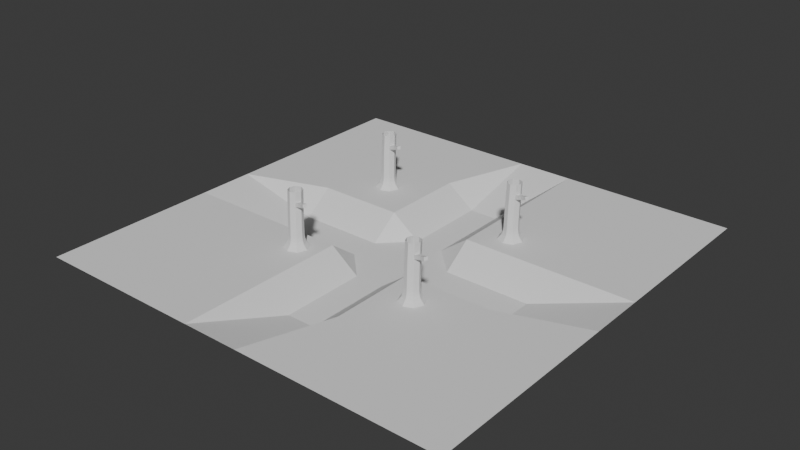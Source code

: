 # Source: terrain.blend  (saved by Blender 5.1.30; exported with 4.5.12 LTS)
import bpy
from mathutils import Matrix  # noqa: F401  (used for matrix-valued properties, if any)

bpy.ops.wm.read_factory_settings(use_empty=True)
scene = bpy.context.scene
scene.name = 'Scene'

# ---- collections
col_collection = bpy.data.collections.new('Collection'); scene.collection.children.link(col_collection)

# ---- world
world_world = bpy.data.worlds.new('World'); scene.world = world_world
world_world.use_nodes = True; world_world.node_tree.nodes.clear()
_N = world_world.node_tree.nodes; _L = world_world.node_tree.links
n0 = _N.new('ShaderNodeOutputWorld'); n0.name = 'World Output'; n0.location = (200, 100)
n1 = _N.new('ShaderNodeBackground'); n1.name = 'Background'; n1.location = (-200, 100)
n1.inputs[0].default_value = (0.05088, 0.05088, 0.05088, 1.0)
_L.new(n1.outputs[0], n0.inputs[0])
n0.is_active_output = True
world_world.color = (0.05088, 0.05088, 0.05088)
world_world.sun_shadow_jitter_overblur = 0.0

# ---- meshes
me_plane = bpy.data.meshes.new('Plane')
me_plane.from_pydata([(-10.0, -10.0, 0.0), (10.0, -10.0, 0.0), (-10.0, 10.0, 0.0), (10.0, 10.0, 0.0), (-6.0, -10.0, 0.0), (-2.0, -10.0, 0.0), (2.0, -10.0, 0.0), (6.0, -10.0, 0.0), (6.0, 10.0, 0.0), (2.0, 10.0, 0.0), (-2.0, 10.0, 0.0), (-6.0, 10.0, 0.0), (-10.0, 6.0, 0.0), (-10.0, 2.0, 0.0), (-10.0, -2.0, 0.0), (-10.0, -6.0, 0.0), (10.0, -6.0, 0.0), (10.0, -2.0, 0.0), (10.0, 2.0, 0.0), (10.0, 6.0, 0.0), (-6.0, -6.0, 0.0), (-6.0, -2.0, 0.0), (-6.0, 2.0, 0.0), (-6.0, 6.0, 0.0), (-2.0, -6.0, 0.0), (-2.0, -2.0, 0.0), (-2.0, 2.0, 0.0), (-2.0, 6.0, 0.0), (2.0, -6.0, 0.0), (2.0, -2.0, 0.0), (2.0, 2.0, 0.0), (2.0, 6.0, 0.0), (6.0, -6.0, 0.0), (6.0, -2.0, 0.0), (6.0, 2.0, 0.0), (6.0, 6.0, 0.0), (-10.0, 0.6667, 0.0), (-10.0, -0.6667, 0.0), (10.0, -0.6667, 0.0), (10.0, 0.6667, 0.0), (-6.0, -0.6667, -1.0), (-6.0, 0.6667, -1.0), (-2.0, -0.6667, -1.0), (-2.0, 0.6667, -1.0), (2.0, -0.6667, -1.0), (2.0, 0.6667, -1.0), (6.0, -0.6667, -1.0), (6.0, 0.6667, -1.0), (-0.6667, -10.0, 0.0), (0.6667, -10.0, 0.0), (0.6667, 10.0, 0.0), (-0.6667, 10.0, 0.0), (0.6667, -6.0, -1.0), (-0.6667, -6.0, -1.0), (0.6667, -2.0, -1.0), (-0.6667, -2.0, -1.0), (0.6667, 2.0, -1.0), (-0.6667, 2.0, -1.0), (0.6667, 6.0, -1.0), (-0.6667, 6.0, -1.0), (1.333, -1.333, -1.0), (-1.333, -1.333, -1.0), (1.333, 1.333, -1.0), (-1.333, 1.333, -1.0)], [], [(35, 19, 3, 8), (12, 23, 11, 2), (23, 27, 10, 11), (58, 31, 9, 50), (31, 35, 8, 9), (6, 7, 32, 28), (28, 32, 33, 29), (45, 47, 34, 30), (30, 34, 35, 31), (49, 6, 28, 52), (52, 28, 29, 54), (62, 30, 56), (56, 30, 31, 58), (4, 5, 24, 20), (20, 24, 25, 21), (41, 43, 26, 22), (22, 26, 27, 23), (0, 4, 20, 15), (15, 20, 21, 14), (36, 41, 22, 13), (13, 22, 23, 12), (7, 1, 16, 32), (32, 16, 17, 33), (47, 39, 18, 34), (34, 18, 19, 35), (33, 17, 38, 46), (46, 38, 39, 47), (14, 21, 40, 37), (37, 40, 41, 36), (21, 25, 42, 40), (40, 42, 43, 41), (54, 29, 60), (60, 44, 45, 62), (29, 33, 46, 44), (44, 46, 47, 45), (42, 61, 63, 43), (61, 60, 62, 63), (25, 61, 42), (55, 54, 60, 61), (26, 57, 59, 27), (57, 56, 58, 59), (43, 63, 26), (63, 62, 56, 57), (24, 53, 55, 25), (53, 52, 54, 55), (5, 48, 53, 24), (48, 49, 52, 53), (27, 59, 51, 10), (59, 58, 50, 51), (30, 62, 45), (60, 29, 44), (61, 25, 55), (26, 63, 57)])
_uv = me_plane.uv_layers.new(name='UVMap')
_uv.uv.foreach_set('vector', [0.8, 0.8, 1.0, 0.8, 1.0, 1.0, 0.8, 1.0, 0.0, 0.8, 0.2, 0.8, 0.2, 1.0, 0.0, 1.0, 0.2, 0.8, 0.4, 0.8, 0.4, 1.0, 0.2, 1.0, 0.5333, 0.8, 0.6, 0.8, 0.6, 1.0, 0.5333, 1.0, 0.6, 0.8, 0.8, 0.8, 0.8, 1.0, 0.6, 1.0, 0.6, 0.0, 0.8, 0.0, 0.8, 0.2, 0.6, 0.2, 0.6, 0.2, 0.8, 0.2, 0.8, 0.4, 0.6, 0.4, 0.6, 0.5333, 0.8, 0.5333, 0.8, 0.6, 0.6, 0.6, 0.6, 0.6, 0.8, 0.6, 0.8, 0.8, 0.6, 0.8, 0.5333, 0.0, 0.6, 0.0, 0.6, 0.2, 0.5333, 0.2, 0.5333, 0.2, 0.6, 0.2, 0.6, 0.4, 0.5333, 0.4, 0.5333, 0.5333, 0.6, 0.6, 0.5333, 0.6, 0.5333, 0.6, 0.6, 0.6, 0.6, 0.8, 0.5333, 0.8, 0.2, 0.0, 0.4, 0.0, 0.4, 0.2, 0.2, 0.2, 0.2, 0.2, 0.4, 0.2, 0.4, 0.4, 0.2, 0.4, 0.2, 0.5333, 0.4, 0.5333, 0.4, 0.6, 0.2, 0.6, 0.2, 0.6, 0.4, 0.6, 0.4, 0.8, 0.2, 0.8, 0.0, 0.0, 0.2, 0.0, 0.2, 0.2, 0.0, 0.2, 0.0, 0.2, 0.2, 0.2, 0.2, 0.4, 0.0, 0.4, 0.0, 0.5333, 0.2, 0.5333, 0.2, 0.6, 0.0, 0.6, 0.0, 0.6, 0.2, 0.6, 0.2, 0.8, 0.0, 0.8, 0.8, 0.0, 1.0, 0.0, 1.0, 0.2, 0.8, 0.2, 0.8, 0.2, 1.0, 0.2, 1.0, 0.4, 0.8, 0.4, 0.8, 0.5333, 1.0, 0.5333, 1.0, 0.6, 0.8, 0.6, 0.8, 0.6, 1.0, 0.6, 1.0, 0.8, 0.8, 0.8, 0.8, 0.4, 1.0, 0.4, 1.0, 0.4667, 0.8, 0.4667, 0.8, 0.4667, 1.0, 0.4667, 1.0, 0.5333, 0.8, 0.5333, 0.0, 0.4, 0.2, 0.4, 0.2, 0.4667, 0.0, 0.4667, 0.0, 0.4667, 0.2, 0.4667, 0.2, 0.5333, 0.0, 0.5333, 0.2, 0.4, 0.4, 0.4, 0.4, 0.4667, 0.2, 0.4667, 0.2, 0.4667, 0.4, 0.4667, 0.4, 0.5333, 0.2, 0.5333, 0.5333, 0.4, 0.6, 0.4, 0.5333, 0.4667, 0.5333, 0.4667, 0.6, 0.4667, 0.6, 0.5333, 0.5333, 0.5333, 0.6, 0.4, 0.8, 0.4, 0.8, 0.4667, 0.6, 0.4667, 0.6, 0.4667, 0.8, 0.4667, 0.8, 0.5333, 0.6, 0.5333, 0.4, 0.4667, 0.4667, 0.4667, 0.4667, 0.5333, 0.4, 0.5333, 0.4667, 0.4667, 0.5333, 0.4667, 0.5333, 0.5333, 0.4667, 0.5333, 0.4, 0.4, 0.4667, 0.4667, 0.4, 0.4667, 0.4667, 0.4, 0.5333, 0.4, 0.5333, 0.4667, 0.4667, 0.4667, 0.4, 0.6, 0.4667, 0.6, 0.4667, 0.8, 0.4, 0.8, 0.4667, 0.6, 0.5333, 0.6, 0.5333, 0.8, 0.4667, 0.8, 0.4, 0.5333, 0.4667, 0.5333, 0.4, 0.6, 0.4667, 0.5333, 0.5333, 0.5333, 0.5333, 0.6, 0.4667, 0.6, 0.4, 0.2, 0.4667, 0.2, 0.4667, 0.4, 0.4, 0.4, 0.4667, 0.2, 0.5333, 0.2, 0.5333, 0.4, 0.4667, 0.4, 0.4, 0.0, 0.4667, 0.0, 0.4667, 0.2, 0.4, 0.2, 0.4667, 0.0, 0.5333, 0.0, 0.5333, 0.2, 0.4667, 0.2, 0.4, 0.8, 0.4667, 0.8, 0.4667, 1.0, 0.4, 1.0, 0.4667, 0.8, 0.5333, 0.8, 0.5333, 1.0, 0.4667, 1.0, 0.6, 0.6, 0.5333, 0.5333, 0.6, 0.5333, 0.5333, 0.4667, 0.6, 0.4, 0.6, 0.4667, 0.4667, 0.4667, 0.4, 0.4, 0.4667, 0.4, 0.4, 0.6, 0.4667, 0.5333, 0.4667, 0.6])
me_plane.update()
me_cylinder = bpy.data.meshes.new('Cylinder')
me_cylinder.from_pydata([(0.0, 0.0, -5.901), (0.0, 2.0, -4.179), (4.173, 0.0, -4.173), (2.955, 2.0, -2.955), (5.901, 0.0, 0.0), (4.179, 2.0, 0.0), (4.173, 0.0, 4.173), (2.955, 2.0, 2.955), (0.0, 0.0, 5.901), (0.0, 2.0, 4.179), (-4.173, 0.0, 4.173), (-2.955, 2.0, 2.955), (-5.901, 0.0, 0.0), (-4.179, 2.0, 0.0), (-4.173, 0.0, -4.173), (-2.955, 2.0, -2.955), (0.0, 5.19, -3.378), (2.388, 5.19, -2.388), (3.378, 5.19, 0.0), (2.388, 5.19, 2.388), (0.0, 5.19, 3.378), (-2.388, 5.19, 2.388), (-3.378, 5.19, 0.0), (-2.388, 5.19, -2.388), (2.543, 3.595, 2.543), (0.0, 3.595, 3.597), (-3.597, 3.595, 0.0), (-2.543, 3.595, -2.543), (2.543, 3.595, -2.543), (3.597, 3.595, 0.0), (-2.543, 3.595, 2.543), (0.0, 3.595, -3.597), (0.07352, 10.0, -3.308), (2.412, 10.0, -2.339), (3.381, 10.0, 1e-06), (2.412, 10.0, 2.339), (0.07352, 10.0, 3.308), (-2.265, 10.0, 2.339), (-3.234, 10.0, 1e-06), (-2.265, 10.0, -2.339), (0.1448, 14.49, -3.308), (2.484, 14.49, -2.339), (3.453, 14.49, 1e-06), (2.484, 14.49, 2.339), (0.1448, 14.49, 3.308), (-2.194, 14.49, 2.339), (-3.163, 14.49, 1e-06), (-2.194, 14.49, -2.339), (0.302, 19.99, -3.268), (2.613, 19.99, -2.311), (3.563, 19.68, 2e-06), (2.605, 19.68, 2.312), (0.302, 19.99, 3.268), (-2.009, 19.99, 2.311), (-2.966, 19.99, 2e-06), (-2.009, 19.99, -2.311), (0.3893, 21.65, -3.268), (2.7, 21.65, -2.311), (3.654, 21.64, 2e-06), (2.699, 21.7, 2.311), (0.3893, 21.65, 3.268), (-1.921, 21.65, 2.311), (-2.878, 21.65, 2e-06), (-1.921, 21.65, -2.311), (0.5639, 26.37, -3.268), (2.875, 26.37, -2.311), (3.832, 26.37, 3e-06), (2.875, 26.37, 2.311), (0.5639, 26.37, 3.268), (-1.747, 26.37, 2.311), (-2.704, 26.37, 3e-06), (-1.747, 26.37, -2.311), (4.584, 20.47, 2.718), (5.29, 20.4, 0.9474), (4.242, 22.08, 2.492), (4.872, 22.02, 0.9121), (6.348, 20.97, 3.158), (6.948, 20.85, 1.69), (5.982, 22.53, 3.029), (6.551, 22.47, 1.601), (9.004, 22.13, 4.408), (9.607, 22.07, 2.895), (8.718, 23.58, 4.144), (9.341, 23.52, 2.582)], [], [(0, 1, 3, 2), (2, 3, 5, 4), (4, 5, 7, 6), (6, 7, 9, 8), (8, 9, 11, 10), (10, 11, 13, 12), (25, 24, 19, 20), (12, 13, 15, 14), (14, 15, 1, 0), (27, 26, 22, 23), (29, 28, 17, 18), (30, 25, 20, 21), (31, 27, 23, 16), (28, 31, 16, 17), (24, 29, 18, 19), (26, 30, 21, 22), (13, 11, 30, 26), (7, 5, 29, 24), (3, 1, 31, 28), (1, 15, 27, 31), (11, 9, 25, 30), (5, 3, 28, 29), (15, 13, 26, 27), (9, 7, 24, 25), (23, 22, 38, 39), (21, 20, 36, 37), (19, 18, 34, 35), (17, 16, 32, 33), (16, 23, 39, 32), (22, 21, 37, 38), (20, 19, 35, 36), (18, 17, 33, 34), (32, 39, 47, 40), (38, 37, 45, 46), (36, 35, 43, 44), (34, 33, 41, 42), (39, 38, 46, 47), (37, 36, 44, 45), (35, 34, 42, 43), (33, 32, 40, 41), (45, 44, 52, 53), (43, 42, 50, 51), (41, 40, 48, 49), (40, 47, 55, 48), (46, 45, 53, 54), (44, 43, 51, 52), (42, 41, 49, 50), (47, 46, 54, 55), (49, 48, 56, 57), (48, 55, 63, 56), (54, 53, 61, 62), (52, 51, 59, 60), (50, 49, 57, 58), (55, 54, 62, 63), (53, 52, 60, 61), (50, 58, 75, 73), (63, 62, 70, 71), (61, 60, 68, 69), (59, 58, 66, 67), (57, 56, 64, 65), (56, 63, 71, 64), (62, 61, 69, 70), (60, 59, 67, 68), (58, 57, 65, 66), (73, 75, 79, 77), (58, 59, 74, 75), (59, 51, 72, 74), (51, 50, 73, 72), (78, 76, 80, 82), (75, 74, 78, 79), (74, 72, 76, 78), (72, 73, 77, 76), (80, 81, 83, 82), (76, 77, 81, 80), (77, 79, 83, 81), (79, 78, 82, 83)])
me_cylinder.polygons.foreach_set('use_smooth', [True] * 76)
_k = set([(0, 1), (1, 3), (1, 15), (1, 31), (2, 3), (3, 5), (3, 28), (4, 5), (5, 7), (5, 29), (6, 7), (7, 9), (7, 24), (8, 9), (9, 11), (9, 25), (10, 11), (11, 13), (11, 30), (12, 13), (13, 15), (13, 26), (14, 15), (15, 27), (16, 17), (16, 23), (16, 31), (16, 32), (17, 18), (17, 28), (17, 33), (18, 19), (18, 29), (18, 34), (19, 20), (19, 24), (19, 35), (20, 21), (20, 25), (20, 36), (21, 22), (21, 30), (21, 37), (22, 23), (22, 26), (22, 38), (23, 27), (23, 39), (24, 25), (24, 29), (25, 30), (26, 27), (26, 30), (27, 31), (28, 29), (28, 31), (32, 40), (33, 41), (34, 42), (35, 43), (36, 44), (37, 45), (38, 46), (39, 47), (40, 48), (41, 49), (42, 50), (43, 51), (44, 52), (45, 46), (45, 53), (46, 47), (46, 54), (47, 55), (48, 49), (48, 56), (49, 50), (49, 57), (50, 51), (50, 58), (50, 73), (51, 52), (51, 59), (51, 72), (52, 60), (53, 54), (53, 61), (54, 55), (54, 62), (55, 63), (56, 64), (57, 65), (58, 59), (58, 66), (58, 75), (59, 67), (59, 74), (60, 68), (61, 62), (61, 69), (62, 63), (62, 70), (63, 71), (72, 73), (72, 74), (72, 76), (73, 75), (73, 77), (74, 78), (75, 79), (76, 77), (76, 78), (76, 80), (77, 79), (77, 81), (78, 79), (78, 82), (79, 83), (80, 81), (80, 82), (81, 83), (82, 83)])
me_cylinder.attributes.new('sharp_edge', 'BOOLEAN', 'EDGE').data.foreach_set('value', [ (min(e.vertices), max(e.vertices)) in _k for e in me_cylinder.edges])
_uv = me_cylinder.uv_layers.new(name='UVMap')
_uv.uv.foreach_set('vector', [1.0, 0.5, 1.0, 1.0, 0.875, 1.0, 0.875, 0.5, 0.875, 0.5, 0.875, 1.0, 0.75, 1.0, 0.75, 0.5, 0.75, 0.5, 0.75, 1.0, 0.625, 1.0, 0.625, 0.5, 0.625, 0.5, 0.625, 1.0, 0.5, 1.0, 0.5, 0.5, 0.5, 0.5, 0.5, 1.0, 0.375, 1.0, 0.375, 0.5, 0.375, 0.5, 0.375, 1.0, 0.25, 1.0, 0.25, 0.5, 0.5, 1.0, 0.625, 1.0, 0.625, 1.0, 0.5, 1.0, 0.25, 0.5, 0.25, 1.0, 0.125, 1.0, 0.125, 0.5, 0.125, 0.5, 0.125, 1.0, 0.0, 1.0, 0.0, 0.5, 0.125, 1.0, 0.25, 1.0, 0.25, 1.0, 0.125, 1.0, 0.75, 1.0, 0.875, 1.0, 0.875, 1.0, 0.75, 1.0, 0.375, 1.0, 0.5, 1.0, 0.5, 1.0, 0.375, 1.0, 0.0, 1.0, 0.125, 1.0, 0.125, 1.0, 0.0, 1.0, 0.875, 1.0, 1.0, 1.0, 1.0, 1.0, 0.875, 1.0, 0.625, 1.0, 0.75, 1.0, 0.75, 1.0, 0.625, 1.0, 0.25, 1.0, 0.375, 1.0, 0.375, 1.0, 0.25, 1.0, 0.25, 1.0, 0.375, 1.0, 0.375, 1.0, 0.25, 1.0, 0.625, 1.0, 0.75, 1.0, 0.75, 1.0, 0.625, 1.0, 0.875, 1.0, 1.0, 1.0, 1.0, 1.0, 0.875, 1.0, 0.0, 1.0, 0.125, 1.0, 0.125, 1.0, 0.0, 1.0, 0.375, 1.0, 0.5, 1.0, 0.5, 1.0, 0.375, 1.0, 0.75, 1.0, 0.875, 1.0, 0.875, 1.0, 0.75, 1.0, 0.125, 1.0, 0.25, 1.0, 0.25, 1.0, 0.125, 1.0, 0.5, 1.0, 0.625, 1.0, 0.625, 1.0, 0.5, 1.0, 0.125, 1.0, 0.25, 1.0, 0.25, 1.0, 0.125, 1.0, 0.375, 1.0, 0.5, 1.0, 0.5, 1.0, 0.375, 1.0, 0.625, 1.0, 0.75, 1.0, 0.75, 1.0, 0.625, 1.0, 0.875, 1.0, 1.0, 1.0, 1.0, 1.0, 0.875, 1.0, 0.0, 1.0, 0.125, 1.0, 0.125, 1.0, 0.0, 1.0, 0.25, 1.0, 0.375, 1.0, 0.375, 1.0, 0.25, 1.0, 0.5, 1.0, 0.625, 1.0, 0.625, 1.0, 0.5, 1.0, 0.75, 1.0, 0.875, 1.0, 0.875, 1.0, 0.75, 1.0, 0.0, 1.0, 0.125, 1.0, 0.125, 1.0, 0.0, 1.0, 0.25, 1.0, 0.375, 1.0, 0.375, 1.0, 0.25, 1.0, 0.5, 1.0, 0.625, 1.0, 0.625, 1.0, 0.5, 1.0, 0.75, 1.0, 0.875, 1.0, 0.875, 1.0, 0.75, 1.0, 0.125, 1.0, 0.25, 1.0, 0.25, 1.0, 0.125, 1.0, 0.375, 1.0, 0.5, 1.0, 0.5, 1.0, 0.375, 1.0, 0.625, 1.0, 0.75, 1.0, 0.75, 1.0, 0.625, 1.0, 0.875, 1.0, 1.0, 1.0, 1.0, 1.0, 0.875, 1.0, 0.375, 1.0, 0.5, 1.0, 0.5, 1.0, 0.375, 1.0, 0.625, 1.0, 0.75, 1.0, 0.75, 1.0, 0.625, 1.0, 0.875, 1.0, 1.0, 1.0, 1.0, 1.0, 0.875, 1.0, 0.0, 1.0, 0.125, 1.0, 0.125, 1.0, 0.0, 1.0, 0.25, 1.0, 0.375, 1.0, 0.375, 1.0, 0.25, 1.0, 0.5, 1.0, 0.625, 1.0, 0.625, 1.0, 0.5, 1.0, 0.75, 1.0, 0.875, 1.0, 0.875, 1.0, 0.75, 1.0, 0.125, 1.0, 0.25, 1.0, 0.25, 1.0, 0.125, 1.0, 0.875, 1.0, 1.0, 1.0, 1.0, 1.0, 0.875, 1.0, 0.0, 1.0, 0.125, 1.0, 0.125, 1.0, 0.0, 1.0, 0.25, 1.0, 0.375, 1.0, 0.375, 1.0, 0.25, 1.0, 0.5, 1.0, 0.625, 1.0, 0.625, 1.0, 0.5, 1.0, 0.75, 1.0, 0.875, 1.0, 0.875, 1.0, 0.75, 1.0, 0.125, 1.0, 0.25, 1.0, 0.25, 1.0, 0.125, 1.0, 0.375, 1.0, 0.5, 1.0, 0.5, 1.0, 0.375, 1.0, 0.75, 1.0, 0.75, 1.0, 0.741, 1.0, 0.75, 1.0, 0.125, 1.0, 0.25, 1.0, 0.25, 1.0, 0.125, 1.0, 0.375, 1.0, 0.5, 1.0, 0.5, 1.0, 0.375, 1.0, 0.625, 1.0, 0.75, 1.0, 0.75, 1.0, 0.625, 1.0, 0.875, 1.0, 1.0, 1.0, 1.0, 1.0, 0.875, 1.0, 0.0, 1.0, 0.125, 1.0, 0.125, 1.0, 0.0, 1.0, 0.25, 1.0, 0.375, 1.0, 0.375, 1.0, 0.25, 1.0, 0.5, 1.0, 0.625, 1.0, 0.625, 1.0, 0.5, 1.0, 0.75, 1.0, 0.875, 1.0, 0.875, 1.0, 0.75, 1.0, 0.75, 1.0, 0.741, 1.0, 0.7374, 1.0, 0.75, 1.0, 0.75, 1.0, 0.625, 1.0, 0.6369, 1.0, 0.741, 1.0, 0.625, 1.0, 0.625, 1.0, 0.6408, 1.0, 0.6369, 1.0, 0.625, 1.0, 0.75, 1.0, 0.75, 1.0, 0.6408, 1.0, 0.646, 1.0, 0.6506, 1.0, 0.625, 1.0, 0.6358, 1.0, 0.741, 1.0, 0.6369, 1.0, 0.646, 1.0, 0.7374, 1.0, 0.6369, 1.0, 0.6408, 1.0, 0.6506, 1.0, 0.646, 1.0, 0.6408, 1.0, 0.75, 1.0, 0.75, 1.0, 0.6506, 1.0, 0.625, 1.0, 0.75, 1.0, 0.75, 1.0, 0.6358, 1.0, 0.6506, 1.0, 0.75, 1.0, 0.75, 1.0, 0.625, 1.0, 0.75, 1.0, 0.7374, 1.0, 0.75, 1.0, 0.75, 1.0, 0.7374, 1.0, 0.646, 1.0, 0.6358, 1.0, 0.75, 1.0])
me_cylinder.update()
me_cylinder.normals_split_custom_set([tuple(v) for v in zip(*[iter([0.2994, 0.6227, -0.7229, 0.2994, 0.6227, -0.7229, 0.2994, 0.6227, -0.7229, 0.2994, 0.6227, -0.7229, 0.7229, 0.6227, -0.2994, 0.7229, 0.6227, -0.2994, 0.7229, 0.6227, -0.2994, 0.7229, 0.6227, -0.2994, 0.7229, 0.6227, 0.2994, 0.7229, 0.6227, 0.2994, 0.7229, 0.6227, 0.2994, 0.7229, 0.6227, 0.2994, 0.2994, 0.6227, 0.7229, 0.2994, 0.6227, 0.7229, 0.2994, 0.6227, 0.7229, 0.2994, 0.6227, 0.7229, -0.2994, 0.6227, 0.7229, -0.2994, 0.6227, 0.7229, -0.2994, 0.6227, 0.7229, -0.2994, 0.6227, 0.7229, -0.7229, 0.6227, 0.2994, -0.7229, 0.6227, 0.2994, -0.7229, 0.6227, 0.2994, -0.7229, 0.6227, 0.2994, 0.3796, 0.1258, 0.9165, 0.3796, 0.1258, 0.9165, 0.3796, 0.1258, 0.9165, 0.3796, 0.1258, 0.9165, -0.7229, 0.6227, -0.2994, -0.7229, 0.6227, -0.2994, -0.7229, 0.6227, -0.2994, -0.7229, 0.6227, -0.2994, -0.2994, 0.6227, -0.7229, -0.2994, 0.6227, -0.7229, -0.2994, 0.6227, -0.7229, -0.2994, 0.6227, -0.7229, -0.9165, 0.1258, -0.3796, -0.9165, 0.1258, -0.3796, -0.9165, 0.1258, -0.3796, -0.9165, 0.1258, -0.3796, 0.9165, 0.1258, -0.3796, 0.9165, 0.1258, -0.3796, 0.9165, 0.1258, -0.3796, 0.9165, 0.1258, -0.3796, -0.3796, 0.1258, 0.9165, -0.3796, 0.1258, 0.9165, -0.3796, 0.1258, 0.9165, -0.3796, 0.1258, 0.9165, -0.3796, 0.1258, -0.9165, -0.3796, 0.1258, -0.9165, -0.3796, 0.1258, -0.9165, -0.3796, 0.1258, -0.9165, 0.3796, 0.1258, -0.9165, 0.3796, 0.1258, -0.9165, 0.3796, 0.1258, -0.9165, 0.3796, 0.1258, -0.9165, 0.9165, 0.1258, 0.3796, 0.9165, 0.1258, 0.3796, 0.9165, 0.1258, 0.3796, 0.9165, 0.1258, 0.3796, -0.9165, 0.1258, 0.3796, -0.9165, 0.1258, 0.3796, -0.9165, 0.1258, 0.3796, -0.9165, 0.1258, 0.3796, -0.8755, 0.3195, 0.3626, -0.8755, 0.3195, 0.3626, -0.8755, 0.3195, 0.3626, -0.8755, 0.3195, 0.3626, 0.8755, 0.3195, 0.3626, 0.8755, 0.3195, 0.3626, 0.8755, 0.3195, 0.3626, 0.8755, 0.3195, 0.3626, 0.3626, 0.3195, -0.8755, 0.3626, 0.3195, -0.8755, 0.3626, 0.3195, -0.8755, 0.3626, 0.3195, -0.8755, -0.3626, 0.3195, -0.8755, -0.3626, 0.3195, -0.8755, -0.3626, 0.3195, -0.8755, -0.3626, 0.3195, -0.8755, -0.3626, 0.3195, 0.8755, -0.3626, 0.3195, 0.8755, -0.3626, 0.3195, 0.8755, -0.3626, 0.3195, 0.8755, 0.8755, 0.3195, -0.3626, 0.8755, 0.3195, -0.3626, 0.8755, 0.3195, -0.3626, 0.8755, 0.3195, -0.3626, -0.8755, 0.3195, -0.3626, -0.8755, 0.3195, -0.3626, -0.8755, 0.3195, -0.3626, -0.8755, 0.3195, -0.3626, 0.3626, 0.3195, 0.8755, 0.3626, 0.3195, 0.8755, 0.3626, 0.3195, 0.8755, 0.3626, 0.3195, 0.8755, -0.9235, 0.02753, -0.3825, -0.9235, 0.02753, -0.3825, -0.9237, 0.02113, -0.3826, -0.9237, 0.02108, -0.3826, -0.3826, 0.01927, 0.9237, -0.3826, 0.01927, 0.9237, -0.3827, 0.01262, 0.9238, -0.3827, 0.01274, 0.9238, 0.9239, -0.0006816, 0.3827, 0.9239, -0.0006816, 0.3827, 0.9239, -0.007687, 0.3827, 0.9239, -0.007634, 0.3827, 0.3827, 0.007584, -0.9239, 0.3827, 0.007584, -0.9239, 0.3827, 0.0008295, -0.9239, 0.3827, 0.0007047, -0.9239, -0.3826, 0.01927, -0.9237, -0.3826, 0.01927, -0.9237, -0.3827, 0.01274, -0.9238, -0.3827, 0.01262, -0.9238, -0.9235, 0.02753, 0.3825, -0.9235, 0.02753, 0.3825, -0.9237, 0.02108, 0.3826, -0.9237, 0.02113, 0.3826, 0.3827, 0.007584, 0.9239, 0.3827, 0.007584, 0.9239, 0.3827, 0.0007044, 0.9239, 0.3827, 0.0008292, 0.9239, 0.9239, -0.0006814, -0.3827, 0.9239, -0.0006814, -0.3827, 0.9239, -0.007634, -0.3827, 0.9239, -0.007687, -0.3827, -0.3827, 0.01262, -0.9238, -0.3827, 0.01274, -0.9238, -0.3826, 0.0176, -0.9237, -0.3827, 0.01193, -0.9238, -0.9237, 0.02113, 0.3826, -0.9237, 0.02108, 0.3826, -0.9238, 0.01466, 0.3826, -0.9238, 0.01466, 0.3826, 0.3827, 0.0008292, 0.9239, 0.3827, 0.0007044, 0.9239, 0.3827, -0.005133, 0.9239, 0.3827, -0.005157, 0.9239, 0.9239, -0.007687, -0.3827, 0.9239, -0.007634, -0.3827, 0.9237, -0.01715, -0.3826, 0.9237, -0.01718, -0.3826, -0.9237, 0.02108, -0.3826, -0.9237, 0.02113, -0.3826, -0.9238, 0.01466, -0.3826, -0.9238, 0.01466, -0.3826, -0.3827, 0.01274, 0.9238, -0.3827, 0.01262, 0.9238, -0.3827, 0.01193, 0.9238, -0.3826, 0.0176, 0.9237, 0.9239, -0.007634, 0.3827, 0.9239, -0.007687, 0.3827, 0.9237, -0.01718, 0.3826, 0.9237, -0.01715, 0.3826, 0.3827, 0.0007047, -0.9239, 0.3827, 0.0008295, -0.9239, 0.3827, -0.005157, -0.9239, 0.3827, -0.005133, -0.9239, -0.3826, 0.0176, 0.9237, -0.3827, 0.01193, 0.9238, -0.3826, 0.01892, 0.9237, -0.3826, 0.01886, 0.9237, 0.9237, -0.01715, 0.3826, 0.9237, -0.01718, 0.3826, 0.9237, -0.01967, 0.3826, 0.9237, -0.01967, 0.3826, 0.3827, -0.005133, -0.9239, 0.3827, -0.005157, -0.9239, 0.3827, -0.004214, -0.9239, 0.3827, -0.004214, -0.9239, -0.3827, 0.01193, -0.9238, -0.3826, 0.0176, -0.9237, -0.3826, 0.01886, -0.9237, -0.3826, 0.01892, -0.9237, -0.9234, 0.0331, 0.3825, -0.9234, 0.0331, 0.3825, -0.9234, 0.0331, 0.3825, -0.9234, 0.0331, 0.3825, 0.3827, -0.005157, 0.9239, 0.3827, -0.005133, 0.9239, 0.3827, -0.004214, 0.9239, 0.3827, -0.004214, 0.9239, 0.9237, -0.01718, -0.3826, 0.9237, -0.01715, -0.3826, 0.9237, -0.01967, -0.3826, 0.9237, -0.01967, -0.3826, -0.9234, 0.0331, -0.3825, -0.9234, 0.0331, -0.3825, -0.9234, 0.0331, -0.3825, -0.9234, 0.0331, -0.3825, 0.3826, -0.02014, -0.9237, 0.3826, -0.02014, -0.9237, 0.3826, -0.01723, -0.9237, 0.3826, -0.01708, -0.9237, -0.3826, 0.01892, -0.9237, -0.3826, 0.01886, -0.9237, -0.3826, 0.01723, -0.9237, -0.3826, 0.01708, -0.9237, -0.9228, 0.04857, 0.3822, -0.9228, 0.04857, 0.3822, -0.9228, 0.04857, 0.3822, -0.9228, 0.04857, 0.3822, 0.382, -0.01843, 0.924, 0.382, -0.01843, 0.924, 0.3824, -0.01627, 0.9239, 0.3824, -0.01643, 0.9239, 0.9225, -0.04527, -0.3833, 0.9225, -0.04527, -0.3833, 0.923, -0.03994, -0.3826, 0.9231, -0.03985, -0.3826, -0.9228, 0.04857, -0.3822, -0.9228, 0.04857, -0.3822, -0.9228, 0.04857, -0.3822, -0.9228, 0.04857, -0.3822, -0.3826, 0.01886, 0.9237, -0.3826, 0.01892, 0.9237, -0.3826, 0.01708, 0.9237, -0.3826, 0.01723, 0.9237, 0.5229, 0.03933, -0.8515, 0.5229, 0.03933, -0.8515, 0.5229, 0.03933, -0.8515, 0.5229, 0.03933, -0.8515, -0.9233, 0.0342, -0.3825, -0.9233, 0.0342, -0.3825, -0.9233, 0.0342, -0.3825, -0.9233, 0.0342, -0.3825, -0.3826, 0.01723, 0.9237, -0.3826, 0.01708, 0.9237, -0.3826, 0.01417, 0.9238, -0.3826, 0.01417, 0.9238, 0.9234, -0.03475, 0.3824, 0.9234, -0.03475, 0.3824, 0.9234, -0.03475, 0.3824, 0.9234, -0.03475, 0.3824, 0.3826, -0.01708, -0.9237, 0.3826, -0.01723, -0.9237, 0.3826, -0.01417, -0.9238, 0.3826, -0.01417, -0.9238, -0.3826, 0.01708, -0.9237, -0.3826, 0.01723, -0.9237, -0.3826, 0.01417, -0.9238, -0.3826, 0.01417, -0.9238, -0.9233, 0.0342, 0.3825, -0.9233, 0.0342, 0.3825, -0.9233, 0.0342, 0.3825, -0.9233, 0.0342, 0.3825, 0.3824, -0.01643, 0.9239, 0.3824, -0.01627, 0.9239, 0.3828, -0.01427, 0.9237, 0.3828, -0.01427, 0.9237, 0.9231, -0.03985, -0.3826, 0.923, -0.03994, -0.3826, 0.9235, -0.03451, -0.3819, 0.9235, -0.03451, -0.3819, 0.3796, 0.06004, -0.9232, 0.3796, 0.06004, -0.9232, 0.3796, 0.06004, -0.9232, 0.3796, 0.06004, -0.9232, -0.2173, 0.9689, -0.1188, -0.2173, 0.9689, -0.1188, -0.2112, 0.9696, -0.1235, -0.2112, 0.9696, -0.1235, -0.18, 0.04898, 0.9824, -0.18, 0.04898, 0.9824, -0.18, 0.04898, 0.9824, -0.18, 0.04898, 0.9824, 0.3275, -0.9329, 0.1499, 0.3275, -0.9329, 0.1499, 0.3275, -0.9329, 0.1499, 0.3275, -0.9329, 0.1499, -0.4116, 0.02954, 0.9109, -0.4116, 0.02954, 0.9109, -0.4116, 0.02954, 0.9109, -0.4116, 0.02954, 0.9109, -0.2112, 0.9696, -0.1235, -0.2112, 0.9696, -0.1235, -0.2107, 0.9697, -0.1235, -0.2107, 0.9697, -0.1235, -0.2796, 0.04479, 0.9591, -0.2796, 0.04479, 0.9591, -0.2796, 0.04479, 0.9591, -0.2796, 0.04479, 0.9591, 0.2187, -0.9652, 0.1436, 0.2187, -0.9652, 0.1436, 0.2187, -0.9652, 0.1436, 0.2187, -0.9652, 0.1436, 0.9048, 0.2413, 0.3509, 0.9048, 0.2413, 0.3509, 0.9048, 0.2413, 0.3509, 0.9048, 0.2413, 0.3509, 0.3269, -0.9265, 0.1865, 0.3269, -0.9265, 0.1865, 0.3269, -0.9265, 0.1865, 0.3269, -0.9265, 0.1865, 0.3854, -0.03735, -0.922, 0.3854, -0.03735, -0.922, 0.3854, -0.03735, -0.922, 0.3854, -0.03735, -0.922, -0.299, 0.9411, -0.1575, -0.299, 0.9411, -0.1575, -0.299, 0.9411, -0.1575, -0.299, 0.9411, -0.1575])] * 3)])
me_cylinder_001 = bpy.data.meshes.new('Cylinder.001')
me_cylinder_001.from_pydata([(0.0, 0.0, -5.901), (0.0, 2.0, -4.179), (4.173, 0.0, -4.173), (2.955, 2.0, -2.955), (5.901, 0.0, 0.0), (4.179, 2.0, 0.0), (4.173, 0.0, 4.173), (2.955, 2.0, 2.955), (0.0, 0.0, 5.901), (0.0, 2.0, 4.179), (-4.173, 0.0, 4.173), (-2.955, 2.0, 2.955), (-5.901, 0.0, 0.0), (-4.179, 2.0, 0.0), (-4.173, 0.0, -4.173), (-2.955, 2.0, -2.955), (0.0, 5.19, -3.378), (2.388, 5.19, -2.388), (3.378, 5.19, 0.0), (2.388, 5.19, 2.388), (0.0, 5.19, 3.378), (-2.388, 5.19, 2.388), (-3.378, 5.19, 0.0), (-2.388, 5.19, -2.388), (2.543, 3.595, 2.543), (0.0, 3.595, 3.597), (-3.597, 3.595, 0.0), (-2.543, 3.595, -2.543), (2.543, 3.595, -2.543), (3.597, 3.595, 0.0), (-2.543, 3.595, 2.543), (0.0, 3.595, -3.597), (0.07352, 10.0, -3.308), (2.412, 10.0, -2.339), (3.381, 10.0, 1e-06), (2.412, 10.0, 2.339), (0.07352, 10.0, 3.308), (-2.265, 10.0, 2.339), (-3.234, 10.0, 1e-06), (-2.265, 10.0, -2.339), (0.1448, 14.49, -3.308), (2.484, 14.49, -2.339), (3.453, 14.49, 1e-06), (2.484, 14.49, 2.339), (0.1448, 14.49, 3.308), (-2.194, 14.49, 2.339), (-3.163, 14.49, 1e-06), (-2.194, 14.49, -2.339), (0.302, 19.99, -3.268), (2.613, 19.99, -2.311), (3.563, 19.68, 2e-06), (2.605, 19.68, 2.312), (0.302, 19.99, 3.268), (-2.009, 19.99, 2.311), (-2.966, 19.99, 2e-06), (-2.009, 19.99, -2.311), (0.3893, 21.65, -3.268), (2.7, 21.65, -2.311), (3.654, 21.64, 2e-06), (2.699, 21.7, 2.311), (0.3893, 21.65, 3.268), (-1.921, 21.65, 2.311), (-2.878, 21.65, 2e-06), (-1.921, 21.65, -2.311), (0.5639, 26.37, -3.268), (2.875, 26.37, -2.311), (3.832, 26.37, 3e-06), (2.875, 26.37, 2.311), (0.5639, 26.37, 3.268), (-1.747, 26.37, 2.311), (-2.704, 26.37, 3e-06), (-1.747, 26.37, -2.311), (4.584, 20.47, 2.718), (5.29, 20.4, 0.9474), (4.242, 22.08, 2.492), (4.872, 22.02, 0.9121), (6.348, 20.97, 3.158), (6.948, 20.85, 1.69), (5.982, 22.53, 3.029), (6.551, 22.47, 1.601), (9.004, 22.13, 4.408), (9.607, 22.07, 2.895), (8.718, 23.58, 4.144), (9.341, 23.52, 2.582)], [], [(0, 1, 3, 2), (2, 3, 5, 4), (4, 5, 7, 6), (6, 7, 9, 8), (8, 9, 11, 10), (10, 11, 13, 12), (25, 24, 19, 20), (12, 13, 15, 14), (14, 15, 1, 0), (27, 26, 22, 23), (29, 28, 17, 18), (30, 25, 20, 21), (31, 27, 23, 16), (28, 31, 16, 17), (24, 29, 18, 19), (26, 30, 21, 22), (13, 11, 30, 26), (7, 5, 29, 24), (3, 1, 31, 28), (1, 15, 27, 31), (11, 9, 25, 30), (5, 3, 28, 29), (15, 13, 26, 27), (9, 7, 24, 25), (23, 22, 38, 39), (21, 20, 36, 37), (19, 18, 34, 35), (17, 16, 32, 33), (16, 23, 39, 32), (22, 21, 37, 38), (20, 19, 35, 36), (18, 17, 33, 34), (32, 39, 47, 40), (38, 37, 45, 46), (36, 35, 43, 44), (34, 33, 41, 42), (39, 38, 46, 47), (37, 36, 44, 45), (35, 34, 42, 43), (33, 32, 40, 41), (45, 44, 52, 53), (43, 42, 50, 51), (41, 40, 48, 49), (40, 47, 55, 48), (46, 45, 53, 54), (44, 43, 51, 52), (42, 41, 49, 50), (47, 46, 54, 55), (49, 48, 56, 57), (48, 55, 63, 56), (54, 53, 61, 62), (52, 51, 59, 60), (50, 49, 57, 58), (55, 54, 62, 63), (53, 52, 60, 61), (50, 58, 75, 73), (63, 62, 70, 71), (61, 60, 68, 69), (59, 58, 66, 67), (57, 56, 64, 65), (56, 63, 71, 64), (62, 61, 69, 70), (60, 59, 67, 68), (58, 57, 65, 66), (73, 75, 79, 77), (58, 59, 74, 75), (59, 51, 72, 74), (51, 50, 73, 72), (78, 76, 80, 82), (75, 74, 78, 79), (74, 72, 76, 78), (72, 73, 77, 76), (80, 81, 83, 82), (76, 77, 81, 80), (77, 79, 83, 81), (79, 78, 82, 83)])
me_cylinder_001.polygons.foreach_set('use_smooth', [True] * 76)
_k = set([(0, 1), (1, 3), (1, 15), (1, 31), (2, 3), (3, 5), (3, 28), (4, 5), (5, 7), (5, 29), (6, 7), (7, 9), (7, 24), (8, 9), (9, 11), (9, 25), (10, 11), (11, 13), (11, 30), (12, 13), (13, 15), (13, 26), (14, 15), (15, 27), (16, 17), (16, 23), (16, 31), (16, 32), (17, 18), (17, 28), (17, 33), (18, 19), (18, 29), (18, 34), (19, 20), (19, 24), (19, 35), (20, 21), (20, 25), (20, 36), (21, 22), (21, 30), (21, 37), (22, 23), (22, 26), (22, 38), (23, 27), (23, 39), (24, 25), (24, 29), (25, 30), (26, 27), (26, 30), (27, 31), (28, 29), (28, 31), (32, 40), (33, 41), (34, 42), (35, 43), (36, 44), (37, 45), (38, 46), (39, 47), (40, 48), (41, 49), (42, 50), (43, 51), (44, 52), (45, 46), (45, 53), (46, 47), (46, 54), (47, 55), (48, 49), (48, 56), (49, 50), (49, 57), (50, 51), (50, 58), (50, 73), (51, 52), (51, 59), (51, 72), (52, 60), (53, 54), (53, 61), (54, 55), (54, 62), (55, 63), (56, 64), (57, 65), (58, 59), (58, 66), (58, 75), (59, 67), (59, 74), (60, 68), (61, 62), (61, 69), (62, 63), (62, 70), (63, 71), (72, 73), (72, 74), (72, 76), (73, 75), (73, 77), (74, 78), (75, 79), (76, 77), (76, 78), (76, 80), (77, 79), (77, 81), (78, 79), (78, 82), (79, 83), (80, 81), (80, 82), (81, 83), (82, 83)])
me_cylinder_001.attributes.new('sharp_edge', 'BOOLEAN', 'EDGE').data.foreach_set('value', [ (min(e.vertices), max(e.vertices)) in _k for e in me_cylinder_001.edges])
_uv = me_cylinder_001.uv_layers.new(name='UVMap')
_uv.uv.foreach_set('vector', [1.0, 0.5, 1.0, 1.0, 0.875, 1.0, 0.875, 0.5, 0.875, 0.5, 0.875, 1.0, 0.75, 1.0, 0.75, 0.5, 0.75, 0.5, 0.75, 1.0, 0.625, 1.0, 0.625, 0.5, 0.625, 0.5, 0.625, 1.0, 0.5, 1.0, 0.5, 0.5, 0.5, 0.5, 0.5, 1.0, 0.375, 1.0, 0.375, 0.5, 0.375, 0.5, 0.375, 1.0, 0.25, 1.0, 0.25, 0.5, 0.5, 1.0, 0.625, 1.0, 0.625, 1.0, 0.5, 1.0, 0.25, 0.5, 0.25, 1.0, 0.125, 1.0, 0.125, 0.5, 0.125, 0.5, 0.125, 1.0, 0.0, 1.0, 0.0, 0.5, 0.125, 1.0, 0.25, 1.0, 0.25, 1.0, 0.125, 1.0, 0.75, 1.0, 0.875, 1.0, 0.875, 1.0, 0.75, 1.0, 0.375, 1.0, 0.5, 1.0, 0.5, 1.0, 0.375, 1.0, 0.0, 1.0, 0.125, 1.0, 0.125, 1.0, 0.0, 1.0, 0.875, 1.0, 1.0, 1.0, 1.0, 1.0, 0.875, 1.0, 0.625, 1.0, 0.75, 1.0, 0.75, 1.0, 0.625, 1.0, 0.25, 1.0, 0.375, 1.0, 0.375, 1.0, 0.25, 1.0, 0.25, 1.0, 0.375, 1.0, 0.375, 1.0, 0.25, 1.0, 0.625, 1.0, 0.75, 1.0, 0.75, 1.0, 0.625, 1.0, 0.875, 1.0, 1.0, 1.0, 1.0, 1.0, 0.875, 1.0, 0.0, 1.0, 0.125, 1.0, 0.125, 1.0, 0.0, 1.0, 0.375, 1.0, 0.5, 1.0, 0.5, 1.0, 0.375, 1.0, 0.75, 1.0, 0.875, 1.0, 0.875, 1.0, 0.75, 1.0, 0.125, 1.0, 0.25, 1.0, 0.25, 1.0, 0.125, 1.0, 0.5, 1.0, 0.625, 1.0, 0.625, 1.0, 0.5, 1.0, 0.125, 1.0, 0.25, 1.0, 0.25, 1.0, 0.125, 1.0, 0.375, 1.0, 0.5, 1.0, 0.5, 1.0, 0.375, 1.0, 0.625, 1.0, 0.75, 1.0, 0.75, 1.0, 0.625, 1.0, 0.875, 1.0, 1.0, 1.0, 1.0, 1.0, 0.875, 1.0, 0.0, 1.0, 0.125, 1.0, 0.125, 1.0, 0.0, 1.0, 0.25, 1.0, 0.375, 1.0, 0.375, 1.0, 0.25, 1.0, 0.5, 1.0, 0.625, 1.0, 0.625, 1.0, 0.5, 1.0, 0.75, 1.0, 0.875, 1.0, 0.875, 1.0, 0.75, 1.0, 0.0, 1.0, 0.125, 1.0, 0.125, 1.0, 0.0, 1.0, 0.25, 1.0, 0.375, 1.0, 0.375, 1.0, 0.25, 1.0, 0.5, 1.0, 0.625, 1.0, 0.625, 1.0, 0.5, 1.0, 0.75, 1.0, 0.875, 1.0, 0.875, 1.0, 0.75, 1.0, 0.125, 1.0, 0.25, 1.0, 0.25, 1.0, 0.125, 1.0, 0.375, 1.0, 0.5, 1.0, 0.5, 1.0, 0.375, 1.0, 0.625, 1.0, 0.75, 1.0, 0.75, 1.0, 0.625, 1.0, 0.875, 1.0, 1.0, 1.0, 1.0, 1.0, 0.875, 1.0, 0.375, 1.0, 0.5, 1.0, 0.5, 1.0, 0.375, 1.0, 0.625, 1.0, 0.75, 1.0, 0.75, 1.0, 0.625, 1.0, 0.875, 1.0, 1.0, 1.0, 1.0, 1.0, 0.875, 1.0, 0.0, 1.0, 0.125, 1.0, 0.125, 1.0, 0.0, 1.0, 0.25, 1.0, 0.375, 1.0, 0.375, 1.0, 0.25, 1.0, 0.5, 1.0, 0.625, 1.0, 0.625, 1.0, 0.5, 1.0, 0.75, 1.0, 0.875, 1.0, 0.875, 1.0, 0.75, 1.0, 0.125, 1.0, 0.25, 1.0, 0.25, 1.0, 0.125, 1.0, 0.875, 1.0, 1.0, 1.0, 1.0, 1.0, 0.875, 1.0, 0.0, 1.0, 0.125, 1.0, 0.125, 1.0, 0.0, 1.0, 0.25, 1.0, 0.375, 1.0, 0.375, 1.0, 0.25, 1.0, 0.5, 1.0, 0.625, 1.0, 0.625, 1.0, 0.5, 1.0, 0.75, 1.0, 0.875, 1.0, 0.875, 1.0, 0.75, 1.0, 0.125, 1.0, 0.25, 1.0, 0.25, 1.0, 0.125, 1.0, 0.375, 1.0, 0.5, 1.0, 0.5, 1.0, 0.375, 1.0, 0.75, 1.0, 0.75, 1.0, 0.741, 1.0, 0.75, 1.0, 0.125, 1.0, 0.25, 1.0, 0.25, 1.0, 0.125, 1.0, 0.375, 1.0, 0.5, 1.0, 0.5, 1.0, 0.375, 1.0, 0.625, 1.0, 0.75, 1.0, 0.75, 1.0, 0.625, 1.0, 0.875, 1.0, 1.0, 1.0, 1.0, 1.0, 0.875, 1.0, 0.0, 1.0, 0.125, 1.0, 0.125, 1.0, 0.0, 1.0, 0.25, 1.0, 0.375, 1.0, 0.375, 1.0, 0.25, 1.0, 0.5, 1.0, 0.625, 1.0, 0.625, 1.0, 0.5, 1.0, 0.75, 1.0, 0.875, 1.0, 0.875, 1.0, 0.75, 1.0, 0.75, 1.0, 0.741, 1.0, 0.7374, 1.0, 0.75, 1.0, 0.75, 1.0, 0.625, 1.0, 0.6369, 1.0, 0.741, 1.0, 0.625, 1.0, 0.625, 1.0, 0.6408, 1.0, 0.6369, 1.0, 0.625, 1.0, 0.75, 1.0, 0.75, 1.0, 0.6408, 1.0, 0.646, 1.0, 0.6506, 1.0, 0.625, 1.0, 0.6358, 1.0, 0.741, 1.0, 0.6369, 1.0, 0.646, 1.0, 0.7374, 1.0, 0.6369, 1.0, 0.6408, 1.0, 0.6506, 1.0, 0.646, 1.0, 0.6408, 1.0, 0.75, 1.0, 0.75, 1.0, 0.6506, 1.0, 0.625, 1.0, 0.75, 1.0, 0.75, 1.0, 0.6358, 1.0, 0.6506, 1.0, 0.75, 1.0, 0.75, 1.0, 0.625, 1.0, 0.75, 1.0, 0.7374, 1.0, 0.75, 1.0, 0.75, 1.0, 0.7374, 1.0, 0.646, 1.0, 0.6358, 1.0, 0.75, 1.0])
me_cylinder_001.update()
me_cylinder_001.normals_split_custom_set([tuple(v) for v in zip(*[iter([0.2994, 0.6227, -0.7229, 0.2994, 0.6227, -0.7229, 0.2994, 0.6227, -0.7229, 0.2994, 0.6227, -0.7229, 0.7229, 0.6227, -0.2994, 0.7229, 0.6227, -0.2994, 0.7229, 0.6227, -0.2994, 0.7229, 0.6227, -0.2994, 0.7229, 0.6227, 0.2994, 0.7229, 0.6227, 0.2994, 0.7229, 0.6227, 0.2994, 0.7229, 0.6227, 0.2994, 0.2994, 0.6227, 0.7229, 0.2994, 0.6227, 0.7229, 0.2994, 0.6227, 0.7229, 0.2994, 0.6227, 0.7229, -0.2994, 0.6227, 0.7229, -0.2994, 0.6227, 0.7229, -0.2994, 0.6227, 0.7229, -0.2994, 0.6227, 0.7229, -0.7229, 0.6227, 0.2994, -0.7229, 0.6227, 0.2994, -0.7229, 0.6227, 0.2994, -0.7229, 0.6227, 0.2994, 0.3796, 0.1258, 0.9165, 0.3796, 0.1258, 0.9165, 0.3796, 0.1258, 0.9165, 0.3796, 0.1258, 0.9165, -0.7229, 0.6227, -0.2994, -0.7229, 0.6227, -0.2994, -0.7229, 0.6227, -0.2994, -0.7229, 0.6227, -0.2994, -0.2994, 0.6227, -0.7229, -0.2994, 0.6227, -0.7229, -0.2994, 0.6227, -0.7229, -0.2994, 0.6227, -0.7229, -0.9165, 0.1258, -0.3796, -0.9165, 0.1258, -0.3796, -0.9165, 0.1258, -0.3796, -0.9165, 0.1258, -0.3796, 0.9165, 0.1258, -0.3796, 0.9165, 0.1258, -0.3796, 0.9165, 0.1258, -0.3796, 0.9165, 0.1258, -0.3796, -0.3796, 0.1258, 0.9165, -0.3796, 0.1258, 0.9165, -0.3796, 0.1258, 0.9165, -0.3796, 0.1258, 0.9165, -0.3796, 0.1258, -0.9165, -0.3796, 0.1258, -0.9165, -0.3796, 0.1258, -0.9165, -0.3796, 0.1258, -0.9165, 0.3796, 0.1258, -0.9165, 0.3796, 0.1258, -0.9165, 0.3796, 0.1258, -0.9165, 0.3796, 0.1258, -0.9165, 0.9165, 0.1258, 0.3796, 0.9165, 0.1258, 0.3796, 0.9165, 0.1258, 0.3796, 0.9165, 0.1258, 0.3796, -0.9165, 0.1258, 0.3796, -0.9165, 0.1258, 0.3796, -0.9165, 0.1258, 0.3796, -0.9165, 0.1258, 0.3796, -0.8755, 0.3195, 0.3626, -0.8755, 0.3195, 0.3626, -0.8755, 0.3195, 0.3626, -0.8755, 0.3195, 0.3626, 0.8755, 0.3195, 0.3626, 0.8755, 0.3195, 0.3626, 0.8755, 0.3195, 0.3626, 0.8755, 0.3195, 0.3626, 0.3626, 0.3195, -0.8755, 0.3626, 0.3195, -0.8755, 0.3626, 0.3195, -0.8755, 0.3626, 0.3195, -0.8755, -0.3626, 0.3195, -0.8755, -0.3626, 0.3195, -0.8755, -0.3626, 0.3195, -0.8755, -0.3626, 0.3195, -0.8755, -0.3626, 0.3195, 0.8755, -0.3626, 0.3195, 0.8755, -0.3626, 0.3195, 0.8755, -0.3626, 0.3195, 0.8755, 0.8755, 0.3195, -0.3626, 0.8755, 0.3195, -0.3626, 0.8755, 0.3195, -0.3626, 0.8755, 0.3195, -0.3626, -0.8755, 0.3195, -0.3626, -0.8755, 0.3195, -0.3626, -0.8755, 0.3195, -0.3626, -0.8755, 0.3195, -0.3626, 0.3626, 0.3195, 0.8755, 0.3626, 0.3195, 0.8755, 0.3626, 0.3195, 0.8755, 0.3626, 0.3195, 0.8755, -0.9235, 0.02753, -0.3825, -0.9235, 0.02753, -0.3825, -0.9237, 0.02113, -0.3826, -0.9237, 0.02108, -0.3826, -0.3826, 0.01927, 0.9237, -0.3826, 0.01927, 0.9237, -0.3827, 0.01262, 0.9238, -0.3827, 0.01274, 0.9238, 0.9239, -0.0006816, 0.3827, 0.9239, -0.0006816, 0.3827, 0.9239, -0.007687, 0.3827, 0.9239, -0.007634, 0.3827, 0.3827, 0.007584, -0.9239, 0.3827, 0.007584, -0.9239, 0.3827, 0.0008295, -0.9239, 0.3827, 0.0007047, -0.9239, -0.3826, 0.01927, -0.9237, -0.3826, 0.01927, -0.9237, -0.3827, 0.01274, -0.9238, -0.3827, 0.01262, -0.9238, -0.9235, 0.02753, 0.3825, -0.9235, 0.02753, 0.3825, -0.9237, 0.02108, 0.3826, -0.9237, 0.02113, 0.3826, 0.3827, 0.007584, 0.9239, 0.3827, 0.007584, 0.9239, 0.3827, 0.0007044, 0.9239, 0.3827, 0.0008292, 0.9239, 0.9239, -0.0006814, -0.3827, 0.9239, -0.0006814, -0.3827, 0.9239, -0.007634, -0.3827, 0.9239, -0.007687, -0.3827, -0.3827, 0.01262, -0.9238, -0.3827, 0.01274, -0.9238, -0.3826, 0.0176, -0.9237, -0.3827, 0.01193, -0.9238, -0.9237, 0.02113, 0.3826, -0.9237, 0.02108, 0.3826, -0.9238, 0.01466, 0.3826, -0.9238, 0.01466, 0.3826, 0.3827, 0.0008292, 0.9239, 0.3827, 0.0007044, 0.9239, 0.3827, -0.005133, 0.9239, 0.3827, -0.005157, 0.9239, 0.9239, -0.007687, -0.3827, 0.9239, -0.007634, -0.3827, 0.9237, -0.01715, -0.3826, 0.9237, -0.01718, -0.3826, -0.9237, 0.02108, -0.3826, -0.9237, 0.02113, -0.3826, -0.9238, 0.01466, -0.3826, -0.9238, 0.01466, -0.3826, -0.3827, 0.01274, 0.9238, -0.3827, 0.01262, 0.9238, -0.3827, 0.01193, 0.9238, -0.3826, 0.0176, 0.9237, 0.9239, -0.007634, 0.3827, 0.9239, -0.007687, 0.3827, 0.9237, -0.01718, 0.3826, 0.9237, -0.01715, 0.3826, 0.3827, 0.0007047, -0.9239, 0.3827, 0.0008295, -0.9239, 0.3827, -0.005157, -0.9239, 0.3827, -0.005133, -0.9239, -0.3826, 0.0176, 0.9237, -0.3827, 0.01193, 0.9238, -0.3826, 0.01892, 0.9237, -0.3826, 0.01886, 0.9237, 0.9237, -0.01715, 0.3826, 0.9237, -0.01718, 0.3826, 0.9237, -0.01967, 0.3826, 0.9237, -0.01967, 0.3826, 0.3827, -0.005133, -0.9239, 0.3827, -0.005157, -0.9239, 0.3827, -0.004214, -0.9239, 0.3827, -0.004214, -0.9239, -0.3827, 0.01193, -0.9238, -0.3826, 0.0176, -0.9237, -0.3826, 0.01886, -0.9237, -0.3826, 0.01892, -0.9237, -0.9234, 0.0331, 0.3825, -0.9234, 0.0331, 0.3825, -0.9234, 0.0331, 0.3825, -0.9234, 0.0331, 0.3825, 0.3827, -0.005157, 0.9239, 0.3827, -0.005133, 0.9239, 0.3827, -0.004214, 0.9239, 0.3827, -0.004214, 0.9239, 0.9237, -0.01718, -0.3826, 0.9237, -0.01715, -0.3826, 0.9237, -0.01967, -0.3826, 0.9237, -0.01967, -0.3826, -0.9234, 0.0331, -0.3825, -0.9234, 0.0331, -0.3825, -0.9234, 0.0331, -0.3825, -0.9234, 0.0331, -0.3825, 0.3826, -0.02014, -0.9237, 0.3826, -0.02014, -0.9237, 0.3826, -0.01723, -0.9237, 0.3826, -0.01708, -0.9237, -0.3826, 0.01892, -0.9237, -0.3826, 0.01886, -0.9237, -0.3826, 0.01723, -0.9237, -0.3826, 0.01708, -0.9237, -0.9228, 0.04857, 0.3822, -0.9228, 0.04857, 0.3822, -0.9228, 0.04857, 0.3822, -0.9228, 0.04857, 0.3822, 0.382, -0.01843, 0.924, 0.382, -0.01843, 0.924, 0.3824, -0.01627, 0.9239, 0.3824, -0.01643, 0.9239, 0.9225, -0.04527, -0.3833, 0.9225, -0.04527, -0.3833, 0.923, -0.03994, -0.3826, 0.9231, -0.03985, -0.3826, -0.9228, 0.04857, -0.3822, -0.9228, 0.04857, -0.3822, -0.9228, 0.04857, -0.3822, -0.9228, 0.04857, -0.3822, -0.3826, 0.01886, 0.9237, -0.3826, 0.01892, 0.9237, -0.3826, 0.01708, 0.9237, -0.3826, 0.01723, 0.9237, 0.5229, 0.03933, -0.8515, 0.5229, 0.03933, -0.8515, 0.5229, 0.03933, -0.8515, 0.5229, 0.03933, -0.8515, -0.9233, 0.0342, -0.3825, -0.9233, 0.0342, -0.3825, -0.9233, 0.0342, -0.3825, -0.9233, 0.0342, -0.3825, -0.3826, 0.01723, 0.9237, -0.3826, 0.01708, 0.9237, -0.3826, 0.01417, 0.9238, -0.3826, 0.01417, 0.9238, 0.9234, -0.03475, 0.3824, 0.9234, -0.03475, 0.3824, 0.9234, -0.03475, 0.3824, 0.9234, -0.03475, 0.3824, 0.3826, -0.01708, -0.9237, 0.3826, -0.01723, -0.9237, 0.3826, -0.01417, -0.9238, 0.3826, -0.01417, -0.9238, -0.3826, 0.01708, -0.9237, -0.3826, 0.01723, -0.9237, -0.3826, 0.01417, -0.9238, -0.3826, 0.01417, -0.9238, -0.9233, 0.0342, 0.3825, -0.9233, 0.0342, 0.3825, -0.9233, 0.0342, 0.3825, -0.9233, 0.0342, 0.3825, 0.3824, -0.01643, 0.9239, 0.3824, -0.01627, 0.9239, 0.3828, -0.01427, 0.9237, 0.3828, -0.01427, 0.9237, 0.9231, -0.03985, -0.3826, 0.923, -0.03994, -0.3826, 0.9235, -0.03451, -0.3819, 0.9235, -0.03451, -0.3819, 0.3796, 0.06004, -0.9232, 0.3796, 0.06004, -0.9232, 0.3796, 0.06004, -0.9232, 0.3796, 0.06004, -0.9232, -0.2173, 0.9689, -0.1188, -0.2173, 0.9689, -0.1188, -0.2112, 0.9696, -0.1235, -0.2112, 0.9696, -0.1235, -0.18, 0.04898, 0.9824, -0.18, 0.04898, 0.9824, -0.18, 0.04898, 0.9824, -0.18, 0.04898, 0.9824, 0.3275, -0.9329, 0.1499, 0.3275, -0.9329, 0.1499, 0.3275, -0.9329, 0.1499, 0.3275, -0.9329, 0.1499, -0.4116, 0.02954, 0.9109, -0.4116, 0.02954, 0.9109, -0.4116, 0.02954, 0.9109, -0.4116, 0.02954, 0.9109, -0.2112, 0.9696, -0.1235, -0.2112, 0.9696, -0.1235, -0.2107, 0.9697, -0.1235, -0.2107, 0.9697, -0.1235, -0.2796, 0.04479, 0.9591, -0.2796, 0.04479, 0.9591, -0.2796, 0.04479, 0.9591, -0.2796, 0.04479, 0.9591, 0.2187, -0.9652, 0.1436, 0.2187, -0.9652, 0.1436, 0.2187, -0.9652, 0.1436, 0.2187, -0.9652, 0.1436, 0.9048, 0.2413, 0.3509, 0.9048, 0.2413, 0.3509, 0.9048, 0.2413, 0.3509, 0.9048, 0.2413, 0.3509, 0.3269, -0.9265, 0.1865, 0.3269, -0.9265, 0.1865, 0.3269, -0.9265, 0.1865, 0.3269, -0.9265, 0.1865, 0.3854, -0.03735, -0.922, 0.3854, -0.03735, -0.922, 0.3854, -0.03735, -0.922, 0.3854, -0.03735, -0.922, -0.299, 0.9411, -0.1575, -0.299, 0.9411, -0.1575, -0.299, 0.9411, -0.1575, -0.299, 0.9411, -0.1575])] * 3)])
me_cylinder_002 = bpy.data.meshes.new('Cylinder.002')
me_cylinder_002.from_pydata([(0.0, 0.0, -5.901), (0.0, 2.0, -4.179), (4.173, 0.0, -4.173), (2.955, 2.0, -2.955), (5.901, 0.0, 0.0), (4.179, 2.0, 0.0), (4.173, 0.0, 4.173), (2.955, 2.0, 2.955), (0.0, 0.0, 5.901), (0.0, 2.0, 4.179), (-4.173, 0.0, 4.173), (-2.955, 2.0, 2.955), (-5.901, 0.0, 0.0), (-4.179, 2.0, 0.0), (-4.173, 0.0, -4.173), (-2.955, 2.0, -2.955), (0.0, 5.19, -3.378), (2.388, 5.19, -2.388), (3.378, 5.19, 0.0), (2.388, 5.19, 2.388), (0.0, 5.19, 3.378), (-2.388, 5.19, 2.388), (-3.378, 5.19, 0.0), (-2.388, 5.19, -2.388), (2.543, 3.595, 2.543), (0.0, 3.595, 3.597), (-3.597, 3.595, 0.0), (-2.543, 3.595, -2.543), (2.543, 3.595, -2.543), (3.597, 3.595, 0.0), (-2.543, 3.595, 2.543), (0.0, 3.595, -3.597), (0.07352, 10.0, -3.308), (2.412, 10.0, -2.339), (3.381, 10.0, 1e-06), (2.412, 10.0, 2.339), (0.07352, 10.0, 3.308), (-2.265, 10.0, 2.339), (-3.234, 10.0, 1e-06), (-2.265, 10.0, -2.339), (0.1448, 14.49, -3.308), (2.484, 14.49, -2.339), (3.453, 14.49, 1e-06), (2.484, 14.49, 2.339), (0.1448, 14.49, 3.308), (-2.194, 14.49, 2.339), (-3.163, 14.49, 1e-06), (-2.194, 14.49, -2.339), (0.302, 19.99, -3.268), (2.613, 19.99, -2.311), (3.563, 19.68, 2e-06), (2.605, 19.68, 2.312), (0.302, 19.99, 3.268), (-2.009, 19.99, 2.311), (-2.966, 19.99, 2e-06), (-2.009, 19.99, -2.311), (0.3893, 21.65, -3.268), (2.7, 21.65, -2.311), (3.654, 21.64, 2e-06), (2.699, 21.7, 2.311), (0.3893, 21.65, 3.268), (-1.921, 21.65, 2.311), (-2.878, 21.65, 2e-06), (-1.921, 21.65, -2.311), (0.5639, 26.37, -3.268), (2.875, 26.37, -2.311), (3.832, 26.37, 3e-06), (2.875, 26.37, 2.311), (0.5639, 26.37, 3.268), (-1.747, 26.37, 2.311), (-2.704, 26.37, 3e-06), (-1.747, 26.37, -2.311), (4.584, 20.47, 2.718), (5.29, 20.4, 0.9474), (4.242, 22.08, 2.492), (4.872, 22.02, 0.9121), (6.348, 20.97, 3.158), (6.948, 20.85, 1.69), (5.982, 22.53, 3.029), (6.551, 22.47, 1.601), (9.004, 22.13, 4.408), (9.607, 22.07, 2.895), (8.718, 23.58, 4.144), (9.341, 23.52, 2.582)], [], [(0, 1, 3, 2), (2, 3, 5, 4), (4, 5, 7, 6), (6, 7, 9, 8), (8, 9, 11, 10), (10, 11, 13, 12), (25, 24, 19, 20), (12, 13, 15, 14), (14, 15, 1, 0), (27, 26, 22, 23), (29, 28, 17, 18), (30, 25, 20, 21), (31, 27, 23, 16), (28, 31, 16, 17), (24, 29, 18, 19), (26, 30, 21, 22), (13, 11, 30, 26), (7, 5, 29, 24), (3, 1, 31, 28), (1, 15, 27, 31), (11, 9, 25, 30), (5, 3, 28, 29), (15, 13, 26, 27), (9, 7, 24, 25), (23, 22, 38, 39), (21, 20, 36, 37), (19, 18, 34, 35), (17, 16, 32, 33), (16, 23, 39, 32), (22, 21, 37, 38), (20, 19, 35, 36), (18, 17, 33, 34), (32, 39, 47, 40), (38, 37, 45, 46), (36, 35, 43, 44), (34, 33, 41, 42), (39, 38, 46, 47), (37, 36, 44, 45), (35, 34, 42, 43), (33, 32, 40, 41), (45, 44, 52, 53), (43, 42, 50, 51), (41, 40, 48, 49), (40, 47, 55, 48), (46, 45, 53, 54), (44, 43, 51, 52), (42, 41, 49, 50), (47, 46, 54, 55), (49, 48, 56, 57), (48, 55, 63, 56), (54, 53, 61, 62), (52, 51, 59, 60), (50, 49, 57, 58), (55, 54, 62, 63), (53, 52, 60, 61), (50, 58, 75, 73), (63, 62, 70, 71), (61, 60, 68, 69), (59, 58, 66, 67), (57, 56, 64, 65), (56, 63, 71, 64), (62, 61, 69, 70), (60, 59, 67, 68), (58, 57, 65, 66), (73, 75, 79, 77), (58, 59, 74, 75), (59, 51, 72, 74), (51, 50, 73, 72), (78, 76, 80, 82), (75, 74, 78, 79), (74, 72, 76, 78), (72, 73, 77, 76), (80, 81, 83, 82), (76, 77, 81, 80), (77, 79, 83, 81), (79, 78, 82, 83)])
me_cylinder_002.polygons.foreach_set('use_smooth', [True] * 76)
_k = set([(0, 1), (1, 3), (1, 15), (1, 31), (2, 3), (3, 5), (3, 28), (4, 5), (5, 7), (5, 29), (6, 7), (7, 9), (7, 24), (8, 9), (9, 11), (9, 25), (10, 11), (11, 13), (11, 30), (12, 13), (13, 15), (13, 26), (14, 15), (15, 27), (16, 17), (16, 23), (16, 31), (16, 32), (17, 18), (17, 28), (17, 33), (18, 19), (18, 29), (18, 34), (19, 20), (19, 24), (19, 35), (20, 21), (20, 25), (20, 36), (21, 22), (21, 30), (21, 37), (22, 23), (22, 26), (22, 38), (23, 27), (23, 39), (24, 25), (24, 29), (25, 30), (26, 27), (26, 30), (27, 31), (28, 29), (28, 31), (32, 40), (33, 41), (34, 42), (35, 43), (36, 44), (37, 45), (38, 46), (39, 47), (40, 48), (41, 49), (42, 50), (43, 51), (44, 52), (45, 46), (45, 53), (46, 47), (46, 54), (47, 55), (48, 49), (48, 56), (49, 50), (49, 57), (50, 51), (50, 58), (50, 73), (51, 52), (51, 59), (51, 72), (52, 60), (53, 54), (53, 61), (54, 55), (54, 62), (55, 63), (56, 64), (57, 65), (58, 59), (58, 66), (58, 75), (59, 67), (59, 74), (60, 68), (61, 62), (61, 69), (62, 63), (62, 70), (63, 71), (72, 73), (72, 74), (72, 76), (73, 75), (73, 77), (74, 78), (75, 79), (76, 77), (76, 78), (76, 80), (77, 79), (77, 81), (78, 79), (78, 82), (79, 83), (80, 81), (80, 82), (81, 83), (82, 83)])
me_cylinder_002.attributes.new('sharp_edge', 'BOOLEAN', 'EDGE').data.foreach_set('value', [ (min(e.vertices), max(e.vertices)) in _k for e in me_cylinder_002.edges])
_uv = me_cylinder_002.uv_layers.new(name='UVMap')
_uv.uv.foreach_set('vector', [1.0, 0.5, 1.0, 1.0, 0.875, 1.0, 0.875, 0.5, 0.875, 0.5, 0.875, 1.0, 0.75, 1.0, 0.75, 0.5, 0.75, 0.5, 0.75, 1.0, 0.625, 1.0, 0.625, 0.5, 0.625, 0.5, 0.625, 1.0, 0.5, 1.0, 0.5, 0.5, 0.5, 0.5, 0.5, 1.0, 0.375, 1.0, 0.375, 0.5, 0.375, 0.5, 0.375, 1.0, 0.25, 1.0, 0.25, 0.5, 0.5, 1.0, 0.625, 1.0, 0.625, 1.0, 0.5, 1.0, 0.25, 0.5, 0.25, 1.0, 0.125, 1.0, 0.125, 0.5, 0.125, 0.5, 0.125, 1.0, 0.0, 1.0, 0.0, 0.5, 0.125, 1.0, 0.25, 1.0, 0.25, 1.0, 0.125, 1.0, 0.75, 1.0, 0.875, 1.0, 0.875, 1.0, 0.75, 1.0, 0.375, 1.0, 0.5, 1.0, 0.5, 1.0, 0.375, 1.0, 0.0, 1.0, 0.125, 1.0, 0.125, 1.0, 0.0, 1.0, 0.875, 1.0, 1.0, 1.0, 1.0, 1.0, 0.875, 1.0, 0.625, 1.0, 0.75, 1.0, 0.75, 1.0, 0.625, 1.0, 0.25, 1.0, 0.375, 1.0, 0.375, 1.0, 0.25, 1.0, 0.25, 1.0, 0.375, 1.0, 0.375, 1.0, 0.25, 1.0, 0.625, 1.0, 0.75, 1.0, 0.75, 1.0, 0.625, 1.0, 0.875, 1.0, 1.0, 1.0, 1.0, 1.0, 0.875, 1.0, 0.0, 1.0, 0.125, 1.0, 0.125, 1.0, 0.0, 1.0, 0.375, 1.0, 0.5, 1.0, 0.5, 1.0, 0.375, 1.0, 0.75, 1.0, 0.875, 1.0, 0.875, 1.0, 0.75, 1.0, 0.125, 1.0, 0.25, 1.0, 0.25, 1.0, 0.125, 1.0, 0.5, 1.0, 0.625, 1.0, 0.625, 1.0, 0.5, 1.0, 0.125, 1.0, 0.25, 1.0, 0.25, 1.0, 0.125, 1.0, 0.375, 1.0, 0.5, 1.0, 0.5, 1.0, 0.375, 1.0, 0.625, 1.0, 0.75, 1.0, 0.75, 1.0, 0.625, 1.0, 0.875, 1.0, 1.0, 1.0, 1.0, 1.0, 0.875, 1.0, 0.0, 1.0, 0.125, 1.0, 0.125, 1.0, 0.0, 1.0, 0.25, 1.0, 0.375, 1.0, 0.375, 1.0, 0.25, 1.0, 0.5, 1.0, 0.625, 1.0, 0.625, 1.0, 0.5, 1.0, 0.75, 1.0, 0.875, 1.0, 0.875, 1.0, 0.75, 1.0, 0.0, 1.0, 0.125, 1.0, 0.125, 1.0, 0.0, 1.0, 0.25, 1.0, 0.375, 1.0, 0.375, 1.0, 0.25, 1.0, 0.5, 1.0, 0.625, 1.0, 0.625, 1.0, 0.5, 1.0, 0.75, 1.0, 0.875, 1.0, 0.875, 1.0, 0.75, 1.0, 0.125, 1.0, 0.25, 1.0, 0.25, 1.0, 0.125, 1.0, 0.375, 1.0, 0.5, 1.0, 0.5, 1.0, 0.375, 1.0, 0.625, 1.0, 0.75, 1.0, 0.75, 1.0, 0.625, 1.0, 0.875, 1.0, 1.0, 1.0, 1.0, 1.0, 0.875, 1.0, 0.375, 1.0, 0.5, 1.0, 0.5, 1.0, 0.375, 1.0, 0.625, 1.0, 0.75, 1.0, 0.75, 1.0, 0.625, 1.0, 0.875, 1.0, 1.0, 1.0, 1.0, 1.0, 0.875, 1.0, 0.0, 1.0, 0.125, 1.0, 0.125, 1.0, 0.0, 1.0, 0.25, 1.0, 0.375, 1.0, 0.375, 1.0, 0.25, 1.0, 0.5, 1.0, 0.625, 1.0, 0.625, 1.0, 0.5, 1.0, 0.75, 1.0, 0.875, 1.0, 0.875, 1.0, 0.75, 1.0, 0.125, 1.0, 0.25, 1.0, 0.25, 1.0, 0.125, 1.0, 0.875, 1.0, 1.0, 1.0, 1.0, 1.0, 0.875, 1.0, 0.0, 1.0, 0.125, 1.0, 0.125, 1.0, 0.0, 1.0, 0.25, 1.0, 0.375, 1.0, 0.375, 1.0, 0.25, 1.0, 0.5, 1.0, 0.625, 1.0, 0.625, 1.0, 0.5, 1.0, 0.75, 1.0, 0.875, 1.0, 0.875, 1.0, 0.75, 1.0, 0.125, 1.0, 0.25, 1.0, 0.25, 1.0, 0.125, 1.0, 0.375, 1.0, 0.5, 1.0, 0.5, 1.0, 0.375, 1.0, 0.75, 1.0, 0.75, 1.0, 0.741, 1.0, 0.75, 1.0, 0.125, 1.0, 0.25, 1.0, 0.25, 1.0, 0.125, 1.0, 0.375, 1.0, 0.5, 1.0, 0.5, 1.0, 0.375, 1.0, 0.625, 1.0, 0.75, 1.0, 0.75, 1.0, 0.625, 1.0, 0.875, 1.0, 1.0, 1.0, 1.0, 1.0, 0.875, 1.0, 0.0, 1.0, 0.125, 1.0, 0.125, 1.0, 0.0, 1.0, 0.25, 1.0, 0.375, 1.0, 0.375, 1.0, 0.25, 1.0, 0.5, 1.0, 0.625, 1.0, 0.625, 1.0, 0.5, 1.0, 0.75, 1.0, 0.875, 1.0, 0.875, 1.0, 0.75, 1.0, 0.75, 1.0, 0.741, 1.0, 0.7374, 1.0, 0.75, 1.0, 0.75, 1.0, 0.625, 1.0, 0.6369, 1.0, 0.741, 1.0, 0.625, 1.0, 0.625, 1.0, 0.6408, 1.0, 0.6369, 1.0, 0.625, 1.0, 0.75, 1.0, 0.75, 1.0, 0.6408, 1.0, 0.646, 1.0, 0.6506, 1.0, 0.625, 1.0, 0.6358, 1.0, 0.741, 1.0, 0.6369, 1.0, 0.646, 1.0, 0.7374, 1.0, 0.6369, 1.0, 0.6408, 1.0, 0.6506, 1.0, 0.646, 1.0, 0.6408, 1.0, 0.75, 1.0, 0.75, 1.0, 0.6506, 1.0, 0.625, 1.0, 0.75, 1.0, 0.75, 1.0, 0.6358, 1.0, 0.6506, 1.0, 0.75, 1.0, 0.75, 1.0, 0.625, 1.0, 0.75, 1.0, 0.7374, 1.0, 0.75, 1.0, 0.75, 1.0, 0.7374, 1.0, 0.646, 1.0, 0.6358, 1.0, 0.75, 1.0])
me_cylinder_002.update()
me_cylinder_002.normals_split_custom_set([tuple(v) for v in zip(*[iter([0.2994, 0.6227, -0.7229, 0.2994, 0.6227, -0.7229, 0.2994, 0.6227, -0.7229, 0.2994, 0.6227, -0.7229, 0.7229, 0.6227, -0.2994, 0.7229, 0.6227, -0.2994, 0.7229, 0.6227, -0.2994, 0.7229, 0.6227, -0.2994, 0.7229, 0.6227, 0.2994, 0.7229, 0.6227, 0.2994, 0.7229, 0.6227, 0.2994, 0.7229, 0.6227, 0.2994, 0.2994, 0.6227, 0.7229, 0.2994, 0.6227, 0.7229, 0.2994, 0.6227, 0.7229, 0.2994, 0.6227, 0.7229, -0.2994, 0.6227, 0.7229, -0.2994, 0.6227, 0.7229, -0.2994, 0.6227, 0.7229, -0.2994, 0.6227, 0.7229, -0.7229, 0.6227, 0.2994, -0.7229, 0.6227, 0.2994, -0.7229, 0.6227, 0.2994, -0.7229, 0.6227, 0.2994, 0.3796, 0.1258, 0.9165, 0.3796, 0.1258, 0.9165, 0.3796, 0.1258, 0.9165, 0.3796, 0.1258, 0.9165, -0.7229, 0.6227, -0.2994, -0.7229, 0.6227, -0.2994, -0.7229, 0.6227, -0.2994, -0.7229, 0.6227, -0.2994, -0.2994, 0.6227, -0.7229, -0.2994, 0.6227, -0.7229, -0.2994, 0.6227, -0.7229, -0.2994, 0.6227, -0.7229, -0.9165, 0.1258, -0.3796, -0.9165, 0.1258, -0.3796, -0.9165, 0.1258, -0.3796, -0.9165, 0.1258, -0.3796, 0.9165, 0.1258, -0.3796, 0.9165, 0.1258, -0.3796, 0.9165, 0.1258, -0.3796, 0.9165, 0.1258, -0.3796, -0.3796, 0.1258, 0.9165, -0.3796, 0.1258, 0.9165, -0.3796, 0.1258, 0.9165, -0.3796, 0.1258, 0.9165, -0.3796, 0.1258, -0.9165, -0.3796, 0.1258, -0.9165, -0.3796, 0.1258, -0.9165, -0.3796, 0.1258, -0.9165, 0.3796, 0.1258, -0.9165, 0.3796, 0.1258, -0.9165, 0.3796, 0.1258, -0.9165, 0.3796, 0.1258, -0.9165, 0.9165, 0.1258, 0.3796, 0.9165, 0.1258, 0.3796, 0.9165, 0.1258, 0.3796, 0.9165, 0.1258, 0.3796, -0.9165, 0.1258, 0.3796, -0.9165, 0.1258, 0.3796, -0.9165, 0.1258, 0.3796, -0.9165, 0.1258, 0.3796, -0.8755, 0.3195, 0.3626, -0.8755, 0.3195, 0.3626, -0.8755, 0.3195, 0.3626, -0.8755, 0.3195, 0.3626, 0.8755, 0.3195, 0.3626, 0.8755, 0.3195, 0.3626, 0.8755, 0.3195, 0.3626, 0.8755, 0.3195, 0.3626, 0.3626, 0.3195, -0.8755, 0.3626, 0.3195, -0.8755, 0.3626, 0.3195, -0.8755, 0.3626, 0.3195, -0.8755, -0.3626, 0.3195, -0.8755, -0.3626, 0.3195, -0.8755, -0.3626, 0.3195, -0.8755, -0.3626, 0.3195, -0.8755, -0.3626, 0.3195, 0.8755, -0.3626, 0.3195, 0.8755, -0.3626, 0.3195, 0.8755, -0.3626, 0.3195, 0.8755, 0.8755, 0.3195, -0.3626, 0.8755, 0.3195, -0.3626, 0.8755, 0.3195, -0.3626, 0.8755, 0.3195, -0.3626, -0.8755, 0.3195, -0.3626, -0.8755, 0.3195, -0.3626, -0.8755, 0.3195, -0.3626, -0.8755, 0.3195, -0.3626, 0.3626, 0.3195, 0.8755, 0.3626, 0.3195, 0.8755, 0.3626, 0.3195, 0.8755, 0.3626, 0.3195, 0.8755, -0.9235, 0.02753, -0.3825, -0.9235, 0.02753, -0.3825, -0.9237, 0.02113, -0.3826, -0.9237, 0.02108, -0.3826, -0.3826, 0.01927, 0.9237, -0.3826, 0.01927, 0.9237, -0.3827, 0.01262, 0.9238, -0.3827, 0.01274, 0.9238, 0.9239, -0.0006816, 0.3827, 0.9239, -0.0006816, 0.3827, 0.9239, -0.007687, 0.3827, 0.9239, -0.007634, 0.3827, 0.3827, 0.007584, -0.9239, 0.3827, 0.007584, -0.9239, 0.3827, 0.0008295, -0.9239, 0.3827, 0.0007047, -0.9239, -0.3826, 0.01927, -0.9237, -0.3826, 0.01927, -0.9237, -0.3827, 0.01274, -0.9238, -0.3827, 0.01262, -0.9238, -0.9235, 0.02753, 0.3825, -0.9235, 0.02753, 0.3825, -0.9237, 0.02108, 0.3826, -0.9237, 0.02113, 0.3826, 0.3827, 0.007584, 0.9239, 0.3827, 0.007584, 0.9239, 0.3827, 0.0007044, 0.9239, 0.3827, 0.0008292, 0.9239, 0.9239, -0.0006814, -0.3827, 0.9239, -0.0006814, -0.3827, 0.9239, -0.007634, -0.3827, 0.9239, -0.007687, -0.3827, -0.3827, 0.01262, -0.9238, -0.3827, 0.01274, -0.9238, -0.3826, 0.0176, -0.9237, -0.3827, 0.01193, -0.9238, -0.9237, 0.02113, 0.3826, -0.9237, 0.02108, 0.3826, -0.9238, 0.01466, 0.3826, -0.9238, 0.01466, 0.3826, 0.3827, 0.0008292, 0.9239, 0.3827, 0.0007044, 0.9239, 0.3827, -0.005133, 0.9239, 0.3827, -0.005157, 0.9239, 0.9239, -0.007687, -0.3827, 0.9239, -0.007634, -0.3827, 0.9237, -0.01715, -0.3826, 0.9237, -0.01718, -0.3826, -0.9237, 0.02108, -0.3826, -0.9237, 0.02113, -0.3826, -0.9238, 0.01466, -0.3826, -0.9238, 0.01466, -0.3826, -0.3827, 0.01274, 0.9238, -0.3827, 0.01262, 0.9238, -0.3827, 0.01193, 0.9238, -0.3826, 0.0176, 0.9237, 0.9239, -0.007634, 0.3827, 0.9239, -0.007687, 0.3827, 0.9237, -0.01718, 0.3826, 0.9237, -0.01715, 0.3826, 0.3827, 0.0007047, -0.9239, 0.3827, 0.0008295, -0.9239, 0.3827, -0.005157, -0.9239, 0.3827, -0.005133, -0.9239, -0.3826, 0.0176, 0.9237, -0.3827, 0.01193, 0.9238, -0.3826, 0.01892, 0.9237, -0.3826, 0.01886, 0.9237, 0.9237, -0.01715, 0.3826, 0.9237, -0.01718, 0.3826, 0.9237, -0.01967, 0.3826, 0.9237, -0.01967, 0.3826, 0.3827, -0.005133, -0.9239, 0.3827, -0.005157, -0.9239, 0.3827, -0.004214, -0.9239, 0.3827, -0.004214, -0.9239, -0.3827, 0.01193, -0.9238, -0.3826, 0.0176, -0.9237, -0.3826, 0.01886, -0.9237, -0.3826, 0.01892, -0.9237, -0.9234, 0.0331, 0.3825, -0.9234, 0.0331, 0.3825, -0.9234, 0.0331, 0.3825, -0.9234, 0.0331, 0.3825, 0.3827, -0.005157, 0.9239, 0.3827, -0.005133, 0.9239, 0.3827, -0.004214, 0.9239, 0.3827, -0.004214, 0.9239, 0.9237, -0.01718, -0.3826, 0.9237, -0.01715, -0.3826, 0.9237, -0.01967, -0.3826, 0.9237, -0.01967, -0.3826, -0.9234, 0.0331, -0.3825, -0.9234, 0.0331, -0.3825, -0.9234, 0.0331, -0.3825, -0.9234, 0.0331, -0.3825, 0.3826, -0.02014, -0.9237, 0.3826, -0.02014, -0.9237, 0.3826, -0.01723, -0.9237, 0.3826, -0.01708, -0.9237, -0.3826, 0.01892, -0.9237, -0.3826, 0.01886, -0.9237, -0.3826, 0.01723, -0.9237, -0.3826, 0.01708, -0.9237, -0.9228, 0.04857, 0.3822, -0.9228, 0.04857, 0.3822, -0.9228, 0.04857, 0.3822, -0.9228, 0.04857, 0.3822, 0.382, -0.01843, 0.924, 0.382, -0.01843, 0.924, 0.3824, -0.01627, 0.9239, 0.3824, -0.01643, 0.9239, 0.9225, -0.04527, -0.3833, 0.9225, -0.04527, -0.3833, 0.923, -0.03994, -0.3826, 0.9231, -0.03985, -0.3826, -0.9228, 0.04857, -0.3822, -0.9228, 0.04857, -0.3822, -0.9228, 0.04857, -0.3822, -0.9228, 0.04857, -0.3822, -0.3826, 0.01886, 0.9237, -0.3826, 0.01892, 0.9237, -0.3826, 0.01708, 0.9237, -0.3826, 0.01723, 0.9237, 0.5229, 0.03933, -0.8515, 0.5229, 0.03933, -0.8515, 0.5229, 0.03933, -0.8515, 0.5229, 0.03933, -0.8515, -0.9233, 0.0342, -0.3825, -0.9233, 0.0342, -0.3825, -0.9233, 0.0342, -0.3825, -0.9233, 0.0342, -0.3825, -0.3826, 0.01723, 0.9237, -0.3826, 0.01708, 0.9237, -0.3826, 0.01417, 0.9238, -0.3826, 0.01417, 0.9238, 0.9234, -0.03475, 0.3824, 0.9234, -0.03475, 0.3824, 0.9234, -0.03475, 0.3824, 0.9234, -0.03475, 0.3824, 0.3826, -0.01708, -0.9237, 0.3826, -0.01723, -0.9237, 0.3826, -0.01417, -0.9238, 0.3826, -0.01417, -0.9238, -0.3826, 0.01708, -0.9237, -0.3826, 0.01723, -0.9237, -0.3826, 0.01417, -0.9238, -0.3826, 0.01417, -0.9238, -0.9233, 0.0342, 0.3825, -0.9233, 0.0342, 0.3825, -0.9233, 0.0342, 0.3825, -0.9233, 0.0342, 0.3825, 0.3824, -0.01643, 0.9239, 0.3824, -0.01627, 0.9239, 0.3828, -0.01427, 0.9237, 0.3828, -0.01427, 0.9237, 0.9231, -0.03985, -0.3826, 0.923, -0.03994, -0.3826, 0.9235, -0.03451, -0.3819, 0.9235, -0.03451, -0.3819, 0.3796, 0.06004, -0.9232, 0.3796, 0.06004, -0.9232, 0.3796, 0.06004, -0.9232, 0.3796, 0.06004, -0.9232, -0.2173, 0.9689, -0.1188, -0.2173, 0.9689, -0.1188, -0.2112, 0.9696, -0.1235, -0.2112, 0.9696, -0.1235, -0.18, 0.04898, 0.9824, -0.18, 0.04898, 0.9824, -0.18, 0.04898, 0.9824, -0.18, 0.04898, 0.9824, 0.3275, -0.9329, 0.1499, 0.3275, -0.9329, 0.1499, 0.3275, -0.9329, 0.1499, 0.3275, -0.9329, 0.1499, -0.4116, 0.02954, 0.9109, -0.4116, 0.02954, 0.9109, -0.4116, 0.02954, 0.9109, -0.4116, 0.02954, 0.9109, -0.2112, 0.9696, -0.1235, -0.2112, 0.9696, -0.1235, -0.2107, 0.9697, -0.1235, -0.2107, 0.9697, -0.1235, -0.2796, 0.04479, 0.9591, -0.2796, 0.04479, 0.9591, -0.2796, 0.04479, 0.9591, -0.2796, 0.04479, 0.9591, 0.2187, -0.9652, 0.1436, 0.2187, -0.9652, 0.1436, 0.2187, -0.9652, 0.1436, 0.2187, -0.9652, 0.1436, 0.9048, 0.2413, 0.3509, 0.9048, 0.2413, 0.3509, 0.9048, 0.2413, 0.3509, 0.9048, 0.2413, 0.3509, 0.3269, -0.9265, 0.1865, 0.3269, -0.9265, 0.1865, 0.3269, -0.9265, 0.1865, 0.3269, -0.9265, 0.1865, 0.3854, -0.03735, -0.922, 0.3854, -0.03735, -0.922, 0.3854, -0.03735, -0.922, 0.3854, -0.03735, -0.922, -0.299, 0.9411, -0.1575, -0.299, 0.9411, -0.1575, -0.299, 0.9411, -0.1575, -0.299, 0.9411, -0.1575])] * 3)])
me_cylinder_003 = bpy.data.meshes.new('Cylinder.003')
me_cylinder_003.from_pydata([(0.0, 0.0, -5.901), (0.0, 2.0, -4.179), (4.173, 0.0, -4.173), (2.955, 2.0, -2.955), (5.901, 0.0, 0.0), (4.179, 2.0, 0.0), (4.173, 0.0, 4.173), (2.955, 2.0, 2.955), (0.0, 0.0, 5.901), (0.0, 2.0, 4.179), (-4.173, 0.0, 4.173), (-2.955, 2.0, 2.955), (-5.901, 0.0, 0.0), (-4.179, 2.0, 0.0), (-4.173, 0.0, -4.173), (-2.955, 2.0, -2.955), (0.0, 5.19, -3.378), (2.388, 5.19, -2.388), (3.378, 5.19, 0.0), (2.388, 5.19, 2.388), (0.0, 5.19, 3.378), (-2.388, 5.19, 2.388), (-3.378, 5.19, 0.0), (-2.388, 5.19, -2.388), (2.543, 3.595, 2.543), (0.0, 3.595, 3.597), (-3.597, 3.595, 0.0), (-2.543, 3.595, -2.543), (2.543, 3.595, -2.543), (3.597, 3.595, 0.0), (-2.543, 3.595, 2.543), (0.0, 3.595, -3.597), (0.07352, 10.0, -3.308), (2.412, 10.0, -2.339), (3.381, 10.0, 1e-06), (2.412, 10.0, 2.339), (0.07352, 10.0, 3.308), (-2.265, 10.0, 2.339), (-3.234, 10.0, 1e-06), (-2.265, 10.0, -2.339), (0.1448, 14.49, -3.308), (2.484, 14.49, -2.339), (3.453, 14.49, 1e-06), (2.484, 14.49, 2.339), (0.1448, 14.49, 3.308), (-2.194, 14.49, 2.339), (-3.163, 14.49, 1e-06), (-2.194, 14.49, -2.339), (0.302, 19.99, -3.268), (2.613, 19.99, -2.311), (3.563, 19.68, 2e-06), (2.605, 19.68, 2.312), (0.302, 19.99, 3.268), (-2.009, 19.99, 2.311), (-2.966, 19.99, 2e-06), (-2.009, 19.99, -2.311), (0.3893, 21.65, -3.268), (2.7, 21.65, -2.311), (3.654, 21.64, 2e-06), (2.699, 21.7, 2.311), (0.3893, 21.65, 3.268), (-1.921, 21.65, 2.311), (-2.878, 21.65, 2e-06), (-1.921, 21.65, -2.311), (0.5639, 26.37, -3.268), (2.875, 26.37, -2.311), (3.832, 26.37, 3e-06), (2.875, 26.37, 2.311), (0.5639, 26.37, 3.268), (-1.747, 26.37, 2.311), (-2.704, 26.37, 3e-06), (-1.747, 26.37, -2.311), (4.584, 20.47, 2.718), (5.29, 20.4, 0.9474), (4.242, 22.08, 2.492), (4.872, 22.02, 0.9121), (6.348, 20.97, 3.158), (6.948, 20.85, 1.69), (5.982, 22.53, 3.029), (6.551, 22.47, 1.601), (9.004, 22.13, 4.408), (9.607, 22.07, 2.895), (8.718, 23.58, 4.144), (9.341, 23.52, 2.582)], [], [(0, 1, 3, 2), (2, 3, 5, 4), (4, 5, 7, 6), (6, 7, 9, 8), (8, 9, 11, 10), (10, 11, 13, 12), (25, 24, 19, 20), (12, 13, 15, 14), (14, 15, 1, 0), (27, 26, 22, 23), (29, 28, 17, 18), (30, 25, 20, 21), (31, 27, 23, 16), (28, 31, 16, 17), (24, 29, 18, 19), (26, 30, 21, 22), (13, 11, 30, 26), (7, 5, 29, 24), (3, 1, 31, 28), (1, 15, 27, 31), (11, 9, 25, 30), (5, 3, 28, 29), (15, 13, 26, 27), (9, 7, 24, 25), (23, 22, 38, 39), (21, 20, 36, 37), (19, 18, 34, 35), (17, 16, 32, 33), (16, 23, 39, 32), (22, 21, 37, 38), (20, 19, 35, 36), (18, 17, 33, 34), (32, 39, 47, 40), (38, 37, 45, 46), (36, 35, 43, 44), (34, 33, 41, 42), (39, 38, 46, 47), (37, 36, 44, 45), (35, 34, 42, 43), (33, 32, 40, 41), (45, 44, 52, 53), (43, 42, 50, 51), (41, 40, 48, 49), (40, 47, 55, 48), (46, 45, 53, 54), (44, 43, 51, 52), (42, 41, 49, 50), (47, 46, 54, 55), (49, 48, 56, 57), (48, 55, 63, 56), (54, 53, 61, 62), (52, 51, 59, 60), (50, 49, 57, 58), (55, 54, 62, 63), (53, 52, 60, 61), (50, 58, 75, 73), (63, 62, 70, 71), (61, 60, 68, 69), (59, 58, 66, 67), (57, 56, 64, 65), (56, 63, 71, 64), (62, 61, 69, 70), (60, 59, 67, 68), (58, 57, 65, 66), (73, 75, 79, 77), (58, 59, 74, 75), (59, 51, 72, 74), (51, 50, 73, 72), (78, 76, 80, 82), (75, 74, 78, 79), (74, 72, 76, 78), (72, 73, 77, 76), (80, 81, 83, 82), (76, 77, 81, 80), (77, 79, 83, 81), (79, 78, 82, 83)])
me_cylinder_003.polygons.foreach_set('use_smooth', [True] * 76)
_k = set([(0, 1), (1, 3), (1, 15), (1, 31), (2, 3), (3, 5), (3, 28), (4, 5), (5, 7), (5, 29), (6, 7), (7, 9), (7, 24), (8, 9), (9, 11), (9, 25), (10, 11), (11, 13), (11, 30), (12, 13), (13, 15), (13, 26), (14, 15), (15, 27), (16, 17), (16, 23), (16, 31), (16, 32), (17, 18), (17, 28), (17, 33), (18, 19), (18, 29), (18, 34), (19, 20), (19, 24), (19, 35), (20, 21), (20, 25), (20, 36), (21, 22), (21, 30), (21, 37), (22, 23), (22, 26), (22, 38), (23, 27), (23, 39), (24, 25), (24, 29), (25, 30), (26, 27), (26, 30), (27, 31), (28, 29), (28, 31), (32, 40), (33, 41), (34, 42), (35, 43), (36, 44), (37, 45), (38, 46), (39, 47), (40, 48), (41, 49), (42, 50), (43, 51), (44, 52), (45, 46), (45, 53), (46, 47), (46, 54), (47, 55), (48, 49), (48, 56), (49, 50), (49, 57), (50, 51), (50, 58), (50, 73), (51, 52), (51, 59), (51, 72), (52, 60), (53, 54), (53, 61), (54, 55), (54, 62), (55, 63), (56, 64), (57, 65), (58, 59), (58, 66), (58, 75), (59, 67), (59, 74), (60, 68), (61, 62), (61, 69), (62, 63), (62, 70), (63, 71), (72, 73), (72, 74), (72, 76), (73, 75), (73, 77), (74, 78), (75, 79), (76, 77), (76, 78), (76, 80), (77, 79), (77, 81), (78, 79), (78, 82), (79, 83), (80, 81), (80, 82), (81, 83), (82, 83)])
me_cylinder_003.attributes.new('sharp_edge', 'BOOLEAN', 'EDGE').data.foreach_set('value', [ (min(e.vertices), max(e.vertices)) in _k for e in me_cylinder_003.edges])
_uv = me_cylinder_003.uv_layers.new(name='UVMap')
_uv.uv.foreach_set('vector', [1.0, 0.5, 1.0, 1.0, 0.875, 1.0, 0.875, 0.5, 0.875, 0.5, 0.875, 1.0, 0.75, 1.0, 0.75, 0.5, 0.75, 0.5, 0.75, 1.0, 0.625, 1.0, 0.625, 0.5, 0.625, 0.5, 0.625, 1.0, 0.5, 1.0, 0.5, 0.5, 0.5, 0.5, 0.5, 1.0, 0.375, 1.0, 0.375, 0.5, 0.375, 0.5, 0.375, 1.0, 0.25, 1.0, 0.25, 0.5, 0.5, 1.0, 0.625, 1.0, 0.625, 1.0, 0.5, 1.0, 0.25, 0.5, 0.25, 1.0, 0.125, 1.0, 0.125, 0.5, 0.125, 0.5, 0.125, 1.0, 0.0, 1.0, 0.0, 0.5, 0.125, 1.0, 0.25, 1.0, 0.25, 1.0, 0.125, 1.0, 0.75, 1.0, 0.875, 1.0, 0.875, 1.0, 0.75, 1.0, 0.375, 1.0, 0.5, 1.0, 0.5, 1.0, 0.375, 1.0, 0.0, 1.0, 0.125, 1.0, 0.125, 1.0, 0.0, 1.0, 0.875, 1.0, 1.0, 1.0, 1.0, 1.0, 0.875, 1.0, 0.625, 1.0, 0.75, 1.0, 0.75, 1.0, 0.625, 1.0, 0.25, 1.0, 0.375, 1.0, 0.375, 1.0, 0.25, 1.0, 0.25, 1.0, 0.375, 1.0, 0.375, 1.0, 0.25, 1.0, 0.625, 1.0, 0.75, 1.0, 0.75, 1.0, 0.625, 1.0, 0.875, 1.0, 1.0, 1.0, 1.0, 1.0, 0.875, 1.0, 0.0, 1.0, 0.125, 1.0, 0.125, 1.0, 0.0, 1.0, 0.375, 1.0, 0.5, 1.0, 0.5, 1.0, 0.375, 1.0, 0.75, 1.0, 0.875, 1.0, 0.875, 1.0, 0.75, 1.0, 0.125, 1.0, 0.25, 1.0, 0.25, 1.0, 0.125, 1.0, 0.5, 1.0, 0.625, 1.0, 0.625, 1.0, 0.5, 1.0, 0.125, 1.0, 0.25, 1.0, 0.25, 1.0, 0.125, 1.0, 0.375, 1.0, 0.5, 1.0, 0.5, 1.0, 0.375, 1.0, 0.625, 1.0, 0.75, 1.0, 0.75, 1.0, 0.625, 1.0, 0.875, 1.0, 1.0, 1.0, 1.0, 1.0, 0.875, 1.0, 0.0, 1.0, 0.125, 1.0, 0.125, 1.0, 0.0, 1.0, 0.25, 1.0, 0.375, 1.0, 0.375, 1.0, 0.25, 1.0, 0.5, 1.0, 0.625, 1.0, 0.625, 1.0, 0.5, 1.0, 0.75, 1.0, 0.875, 1.0, 0.875, 1.0, 0.75, 1.0, 0.0, 1.0, 0.125, 1.0, 0.125, 1.0, 0.0, 1.0, 0.25, 1.0, 0.375, 1.0, 0.375, 1.0, 0.25, 1.0, 0.5, 1.0, 0.625, 1.0, 0.625, 1.0, 0.5, 1.0, 0.75, 1.0, 0.875, 1.0, 0.875, 1.0, 0.75, 1.0, 0.125, 1.0, 0.25, 1.0, 0.25, 1.0, 0.125, 1.0, 0.375, 1.0, 0.5, 1.0, 0.5, 1.0, 0.375, 1.0, 0.625, 1.0, 0.75, 1.0, 0.75, 1.0, 0.625, 1.0, 0.875, 1.0, 1.0, 1.0, 1.0, 1.0, 0.875, 1.0, 0.375, 1.0, 0.5, 1.0, 0.5, 1.0, 0.375, 1.0, 0.625, 1.0, 0.75, 1.0, 0.75, 1.0, 0.625, 1.0, 0.875, 1.0, 1.0, 1.0, 1.0, 1.0, 0.875, 1.0, 0.0, 1.0, 0.125, 1.0, 0.125, 1.0, 0.0, 1.0, 0.25, 1.0, 0.375, 1.0, 0.375, 1.0, 0.25, 1.0, 0.5, 1.0, 0.625, 1.0, 0.625, 1.0, 0.5, 1.0, 0.75, 1.0, 0.875, 1.0, 0.875, 1.0, 0.75, 1.0, 0.125, 1.0, 0.25, 1.0, 0.25, 1.0, 0.125, 1.0, 0.875, 1.0, 1.0, 1.0, 1.0, 1.0, 0.875, 1.0, 0.0, 1.0, 0.125, 1.0, 0.125, 1.0, 0.0, 1.0, 0.25, 1.0, 0.375, 1.0, 0.375, 1.0, 0.25, 1.0, 0.5, 1.0, 0.625, 1.0, 0.625, 1.0, 0.5, 1.0, 0.75, 1.0, 0.875, 1.0, 0.875, 1.0, 0.75, 1.0, 0.125, 1.0, 0.25, 1.0, 0.25, 1.0, 0.125, 1.0, 0.375, 1.0, 0.5, 1.0, 0.5, 1.0, 0.375, 1.0, 0.75, 1.0, 0.75, 1.0, 0.741, 1.0, 0.75, 1.0, 0.125, 1.0, 0.25, 1.0, 0.25, 1.0, 0.125, 1.0, 0.375, 1.0, 0.5, 1.0, 0.5, 1.0, 0.375, 1.0, 0.625, 1.0, 0.75, 1.0, 0.75, 1.0, 0.625, 1.0, 0.875, 1.0, 1.0, 1.0, 1.0, 1.0, 0.875, 1.0, 0.0, 1.0, 0.125, 1.0, 0.125, 1.0, 0.0, 1.0, 0.25, 1.0, 0.375, 1.0, 0.375, 1.0, 0.25, 1.0, 0.5, 1.0, 0.625, 1.0, 0.625, 1.0, 0.5, 1.0, 0.75, 1.0, 0.875, 1.0, 0.875, 1.0, 0.75, 1.0, 0.75, 1.0, 0.741, 1.0, 0.7374, 1.0, 0.75, 1.0, 0.75, 1.0, 0.625, 1.0, 0.6369, 1.0, 0.741, 1.0, 0.625, 1.0, 0.625, 1.0, 0.6408, 1.0, 0.6369, 1.0, 0.625, 1.0, 0.75, 1.0, 0.75, 1.0, 0.6408, 1.0, 0.646, 1.0, 0.6506, 1.0, 0.625, 1.0, 0.6358, 1.0, 0.741, 1.0, 0.6369, 1.0, 0.646, 1.0, 0.7374, 1.0, 0.6369, 1.0, 0.6408, 1.0, 0.6506, 1.0, 0.646, 1.0, 0.6408, 1.0, 0.75, 1.0, 0.75, 1.0, 0.6506, 1.0, 0.625, 1.0, 0.75, 1.0, 0.75, 1.0, 0.6358, 1.0, 0.6506, 1.0, 0.75, 1.0, 0.75, 1.0, 0.625, 1.0, 0.75, 1.0, 0.7374, 1.0, 0.75, 1.0, 0.75, 1.0, 0.7374, 1.0, 0.646, 1.0, 0.6358, 1.0, 0.75, 1.0])
me_cylinder_003.update()
me_cylinder_003.normals_split_custom_set([tuple(v) for v in zip(*[iter([0.2994, 0.6227, -0.7229, 0.2994, 0.6227, -0.7229, 0.2994, 0.6227, -0.7229, 0.2994, 0.6227, -0.7229, 0.7229, 0.6227, -0.2994, 0.7229, 0.6227, -0.2994, 0.7229, 0.6227, -0.2994, 0.7229, 0.6227, -0.2994, 0.7229, 0.6227, 0.2994, 0.7229, 0.6227, 0.2994, 0.7229, 0.6227, 0.2994, 0.7229, 0.6227, 0.2994, 0.2994, 0.6227, 0.7229, 0.2994, 0.6227, 0.7229, 0.2994, 0.6227, 0.7229, 0.2994, 0.6227, 0.7229, -0.2994, 0.6227, 0.7229, -0.2994, 0.6227, 0.7229, -0.2994, 0.6227, 0.7229, -0.2994, 0.6227, 0.7229, -0.7229, 0.6227, 0.2994, -0.7229, 0.6227, 0.2994, -0.7229, 0.6227, 0.2994, -0.7229, 0.6227, 0.2994, 0.3796, 0.1258, 0.9165, 0.3796, 0.1258, 0.9165, 0.3796, 0.1258, 0.9165, 0.3796, 0.1258, 0.9165, -0.7229, 0.6227, -0.2994, -0.7229, 0.6227, -0.2994, -0.7229, 0.6227, -0.2994, -0.7229, 0.6227, -0.2994, -0.2994, 0.6227, -0.7229, -0.2994, 0.6227, -0.7229, -0.2994, 0.6227, -0.7229, -0.2994, 0.6227, -0.7229, -0.9165, 0.1258, -0.3796, -0.9165, 0.1258, -0.3796, -0.9165, 0.1258, -0.3796, -0.9165, 0.1258, -0.3796, 0.9165, 0.1258, -0.3796, 0.9165, 0.1258, -0.3796, 0.9165, 0.1258, -0.3796, 0.9165, 0.1258, -0.3796, -0.3796, 0.1258, 0.9165, -0.3796, 0.1258, 0.9165, -0.3796, 0.1258, 0.9165, -0.3796, 0.1258, 0.9165, -0.3796, 0.1258, -0.9165, -0.3796, 0.1258, -0.9165, -0.3796, 0.1258, -0.9165, -0.3796, 0.1258, -0.9165, 0.3796, 0.1258, -0.9165, 0.3796, 0.1258, -0.9165, 0.3796, 0.1258, -0.9165, 0.3796, 0.1258, -0.9165, 0.9165, 0.1258, 0.3796, 0.9165, 0.1258, 0.3796, 0.9165, 0.1258, 0.3796, 0.9165, 0.1258, 0.3796, -0.9165, 0.1258, 0.3796, -0.9165, 0.1258, 0.3796, -0.9165, 0.1258, 0.3796, -0.9165, 0.1258, 0.3796, -0.8755, 0.3195, 0.3626, -0.8755, 0.3195, 0.3626, -0.8755, 0.3195, 0.3626, -0.8755, 0.3195, 0.3626, 0.8755, 0.3195, 0.3626, 0.8755, 0.3195, 0.3626, 0.8755, 0.3195, 0.3626, 0.8755, 0.3195, 0.3626, 0.3626, 0.3195, -0.8755, 0.3626, 0.3195, -0.8755, 0.3626, 0.3195, -0.8755, 0.3626, 0.3195, -0.8755, -0.3626, 0.3195, -0.8755, -0.3626, 0.3195, -0.8755, -0.3626, 0.3195, -0.8755, -0.3626, 0.3195, -0.8755, -0.3626, 0.3195, 0.8755, -0.3626, 0.3195, 0.8755, -0.3626, 0.3195, 0.8755, -0.3626, 0.3195, 0.8755, 0.8755, 0.3195, -0.3626, 0.8755, 0.3195, -0.3626, 0.8755, 0.3195, -0.3626, 0.8755, 0.3195, -0.3626, -0.8755, 0.3195, -0.3626, -0.8755, 0.3195, -0.3626, -0.8755, 0.3195, -0.3626, -0.8755, 0.3195, -0.3626, 0.3626, 0.3195, 0.8755, 0.3626, 0.3195, 0.8755, 0.3626, 0.3195, 0.8755, 0.3626, 0.3195, 0.8755, -0.9235, 0.02753, -0.3825, -0.9235, 0.02753, -0.3825, -0.9237, 0.02113, -0.3826, -0.9237, 0.02108, -0.3826, -0.3826, 0.01927, 0.9237, -0.3826, 0.01927, 0.9237, -0.3827, 0.01262, 0.9238, -0.3827, 0.01274, 0.9238, 0.9239, -0.0006816, 0.3827, 0.9239, -0.0006816, 0.3827, 0.9239, -0.007687, 0.3827, 0.9239, -0.007634, 0.3827, 0.3827, 0.007584, -0.9239, 0.3827, 0.007584, -0.9239, 0.3827, 0.0008295, -0.9239, 0.3827, 0.0007047, -0.9239, -0.3826, 0.01927, -0.9237, -0.3826, 0.01927, -0.9237, -0.3827, 0.01274, -0.9238, -0.3827, 0.01262, -0.9238, -0.9235, 0.02753, 0.3825, -0.9235, 0.02753, 0.3825, -0.9237, 0.02108, 0.3826, -0.9237, 0.02113, 0.3826, 0.3827, 0.007584, 0.9239, 0.3827, 0.007584, 0.9239, 0.3827, 0.0007044, 0.9239, 0.3827, 0.0008292, 0.9239, 0.9239, -0.0006814, -0.3827, 0.9239, -0.0006814, -0.3827, 0.9239, -0.007634, -0.3827, 0.9239, -0.007687, -0.3827, -0.3827, 0.01262, -0.9238, -0.3827, 0.01274, -0.9238, -0.3826, 0.0176, -0.9237, -0.3827, 0.01193, -0.9238, -0.9237, 0.02113, 0.3826, -0.9237, 0.02108, 0.3826, -0.9238, 0.01466, 0.3826, -0.9238, 0.01466, 0.3826, 0.3827, 0.0008292, 0.9239, 0.3827, 0.0007044, 0.9239, 0.3827, -0.005133, 0.9239, 0.3827, -0.005157, 0.9239, 0.9239, -0.007687, -0.3827, 0.9239, -0.007634, -0.3827, 0.9237, -0.01715, -0.3826, 0.9237, -0.01718, -0.3826, -0.9237, 0.02108, -0.3826, -0.9237, 0.02113, -0.3826, -0.9238, 0.01466, -0.3826, -0.9238, 0.01466, -0.3826, -0.3827, 0.01274, 0.9238, -0.3827, 0.01262, 0.9238, -0.3827, 0.01193, 0.9238, -0.3826, 0.0176, 0.9237, 0.9239, -0.007634, 0.3827, 0.9239, -0.007687, 0.3827, 0.9237, -0.01718, 0.3826, 0.9237, -0.01715, 0.3826, 0.3827, 0.0007047, -0.9239, 0.3827, 0.0008295, -0.9239, 0.3827, -0.005157, -0.9239, 0.3827, -0.005133, -0.9239, -0.3826, 0.0176, 0.9237, -0.3827, 0.01193, 0.9238, -0.3826, 0.01892, 0.9237, -0.3826, 0.01886, 0.9237, 0.9237, -0.01715, 0.3826, 0.9237, -0.01718, 0.3826, 0.9237, -0.01967, 0.3826, 0.9237, -0.01967, 0.3826, 0.3827, -0.005133, -0.9239, 0.3827, -0.005157, -0.9239, 0.3827, -0.004214, -0.9239, 0.3827, -0.004214, -0.9239, -0.3827, 0.01193, -0.9238, -0.3826, 0.0176, -0.9237, -0.3826, 0.01886, -0.9237, -0.3826, 0.01892, -0.9237, -0.9234, 0.0331, 0.3825, -0.9234, 0.0331, 0.3825, -0.9234, 0.0331, 0.3825, -0.9234, 0.0331, 0.3825, 0.3827, -0.005157, 0.9239, 0.3827, -0.005133, 0.9239, 0.3827, -0.004214, 0.9239, 0.3827, -0.004214, 0.9239, 0.9237, -0.01718, -0.3826, 0.9237, -0.01715, -0.3826, 0.9237, -0.01967, -0.3826, 0.9237, -0.01967, -0.3826, -0.9234, 0.0331, -0.3825, -0.9234, 0.0331, -0.3825, -0.9234, 0.0331, -0.3825, -0.9234, 0.0331, -0.3825, 0.3826, -0.02014, -0.9237, 0.3826, -0.02014, -0.9237, 0.3826, -0.01723, -0.9237, 0.3826, -0.01708, -0.9237, -0.3826, 0.01892, -0.9237, -0.3826, 0.01886, -0.9237, -0.3826, 0.01723, -0.9237, -0.3826, 0.01708, -0.9237, -0.9228, 0.04857, 0.3822, -0.9228, 0.04857, 0.3822, -0.9228, 0.04857, 0.3822, -0.9228, 0.04857, 0.3822, 0.382, -0.01843, 0.924, 0.382, -0.01843, 0.924, 0.3824, -0.01627, 0.9239, 0.3824, -0.01643, 0.9239, 0.9225, -0.04527, -0.3833, 0.9225, -0.04527, -0.3833, 0.923, -0.03994, -0.3826, 0.9231, -0.03985, -0.3826, -0.9228, 0.04857, -0.3822, -0.9228, 0.04857, -0.3822, -0.9228, 0.04857, -0.3822, -0.9228, 0.04857, -0.3822, -0.3826, 0.01886, 0.9237, -0.3826, 0.01892, 0.9237, -0.3826, 0.01708, 0.9237, -0.3826, 0.01723, 0.9237, 0.5229, 0.03933, -0.8515, 0.5229, 0.03933, -0.8515, 0.5229, 0.03933, -0.8515, 0.5229, 0.03933, -0.8515, -0.9233, 0.0342, -0.3825, -0.9233, 0.0342, -0.3825, -0.9233, 0.0342, -0.3825, -0.9233, 0.0342, -0.3825, -0.3826, 0.01723, 0.9237, -0.3826, 0.01708, 0.9237, -0.3826, 0.01417, 0.9238, -0.3826, 0.01417, 0.9238, 0.9234, -0.03475, 0.3824, 0.9234, -0.03475, 0.3824, 0.9234, -0.03475, 0.3824, 0.9234, -0.03475, 0.3824, 0.3826, -0.01708, -0.9237, 0.3826, -0.01723, -0.9237, 0.3826, -0.01417, -0.9238, 0.3826, -0.01417, -0.9238, -0.3826, 0.01708, -0.9237, -0.3826, 0.01723, -0.9237, -0.3826, 0.01417, -0.9238, -0.3826, 0.01417, -0.9238, -0.9233, 0.0342, 0.3825, -0.9233, 0.0342, 0.3825, -0.9233, 0.0342, 0.3825, -0.9233, 0.0342, 0.3825, 0.3824, -0.01643, 0.9239, 0.3824, -0.01627, 0.9239, 0.3828, -0.01427, 0.9237, 0.3828, -0.01427, 0.9237, 0.9231, -0.03985, -0.3826, 0.923, -0.03994, -0.3826, 0.9235, -0.03451, -0.3819, 0.9235, -0.03451, -0.3819, 0.3796, 0.06004, -0.9232, 0.3796, 0.06004, -0.9232, 0.3796, 0.06004, -0.9232, 0.3796, 0.06004, -0.9232, -0.2173, 0.9689, -0.1188, -0.2173, 0.9689, -0.1188, -0.2112, 0.9696, -0.1235, -0.2112, 0.9696, -0.1235, -0.18, 0.04898, 0.9824, -0.18, 0.04898, 0.9824, -0.18, 0.04898, 0.9824, -0.18, 0.04898, 0.9824, 0.3275, -0.9329, 0.1499, 0.3275, -0.9329, 0.1499, 0.3275, -0.9329, 0.1499, 0.3275, -0.9329, 0.1499, -0.4116, 0.02954, 0.9109, -0.4116, 0.02954, 0.9109, -0.4116, 0.02954, 0.9109, -0.4116, 0.02954, 0.9109, -0.2112, 0.9696, -0.1235, -0.2112, 0.9696, -0.1235, -0.2107, 0.9697, -0.1235, -0.2107, 0.9697, -0.1235, -0.2796, 0.04479, 0.9591, -0.2796, 0.04479, 0.9591, -0.2796, 0.04479, 0.9591, -0.2796, 0.04479, 0.9591, 0.2187, -0.9652, 0.1436, 0.2187, -0.9652, 0.1436, 0.2187, -0.9652, 0.1436, 0.2187, -0.9652, 0.1436, 0.9048, 0.2413, 0.3509, 0.9048, 0.2413, 0.3509, 0.9048, 0.2413, 0.3509, 0.9048, 0.2413, 0.3509, 0.3269, -0.9265, 0.1865, 0.3269, -0.9265, 0.1865, 0.3269, -0.9265, 0.1865, 0.3269, -0.9265, 0.1865, 0.3854, -0.03735, -0.922, 0.3854, -0.03735, -0.922, 0.3854, -0.03735, -0.922, 0.3854, -0.03735, -0.922, -0.299, 0.9411, -0.1575, -0.299, 0.9411, -0.1575, -0.299, 0.9411, -0.1575, -0.299, 0.9411, -0.1575])] * 3)])

# ---- objects
ob_plane = bpy.data.objects.new('Plane', me_plane)
ob_cylinder = bpy.data.objects.new('Cylinder', me_cylinder)
ob_cylinder_001 = bpy.data.objects.new('Cylinder.001', me_cylinder_001)
ob_cylinder_002 = bpy.data.objects.new('Cylinder.002', me_cylinder_002)
ob_cylinder_003 = bpy.data.objects.new('Cylinder.003', me_cylinder_003)

# ---- transforms, parenting, visibility, modifiers, constraints
ob_plane.location = (0.0, 0.0, 0.0)
ob_plane.scale = (10.0, 10.0, 10.0)
ob_cylinder.location = (33.73, -33.17, 0.0)
ob_cylinder.rotation_euler = (1.571, -0.0, 0.0)
ob_cylinder_001.location = (33.57, 32.95, 0.0)
ob_cylinder_001.rotation_euler = (1.571, -0.0, 0.0)
ob_cylinder_002.location = (-39.83, 39.52, 0.0)
ob_cylinder_002.rotation_euler = (1.571, -0.0, 0.0)
ob_cylinder_003.location = (-30.91, -30.04, 0.0)
ob_cylinder_003.rotation_euler = (1.571, -0.0, 0.0)

# ---- collection membership
col_collection.objects.link(ob_plane)
col_collection.objects.link(ob_cylinder)
col_collection.objects.link(ob_cylinder_001)
col_collection.objects.link(ob_cylinder_002)
col_collection.objects.link(ob_cylinder_003)

# ---- scene / render settings (as saved in the file)
scene.frame_start = 1; scene.frame_end = 250; scene.frame_set(1)
scene.render.engine = 'BLENDER_EEVEE_NEXT'
scene.render.bake_bias = 0.0
scene.render.bake_samples = 0
scene.cycles.sampling_pattern = 'TABULATED_SOBOL'
scene.eevee.use_volume_custom_range = False
bpy.context.view_layer.update()

# ---- added for rendering (the .blend has no active camera and no usable light): camera, sun
cam_auto = bpy.data.cameras.new('AutoCamera')
cam_auto.lens = 50.0
cam_auto.sensor_width = 36.0
cam_auto.clip_end = 4630.51
ob_auto_camera = bpy.data.objects.new('AutoCamera', cam_auto)
scene.collection.objects.link(ob_auto_camera)
ob_auto_camera.location = (263.848, -316.617, 219.262)
ob_auto_camera.rotation_euler = (1.09748, -7.21219e-08, 0.694738)
scene.camera = ob_auto_camera
light_auto_sun = bpy.data.lights.new('AutoSun', 'SUN')
light_auto_sun.energy = 3.0
light_auto_sun.angle = 0.0523599
ob_auto_sun = bpy.data.objects.new('AutoSun', light_auto_sun)
scene.collection.objects.link(ob_auto_sun)
ob_auto_sun.rotation_euler = (0.872665, 0.174533, 0.523599)
bpy.context.view_layer.update()
